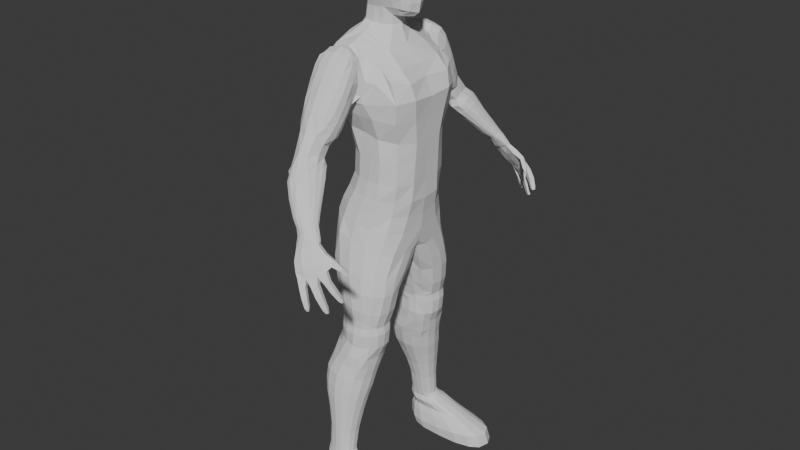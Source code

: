 # Source: EYKA.blend  (saved by Blender 4.0.36; exported with 4.5.12 LTS)
import bpy
from mathutils import Matrix  # noqa: F401  (used for matrix-valued properties, if any)

bpy.ops.wm.read_factory_settings(use_empty=True)
scene = bpy.context.scene
scene.name = 'Scene'

# ---- collections
col_meshes = bpy.data.collections.new('MESHES'); scene.collection.children.link(col_meshes)
col_refs = bpy.data.collections.new('REFS'); scene.collection.children.link(col_refs)

# ---- world
world_world = bpy.data.worlds.new('World'); scene.world = world_world
world_world.use_nodes = True; world_world.node_tree.nodes.clear()
_N = world_world.node_tree.nodes; _L = world_world.node_tree.links
n0 = _N.new('ShaderNodeOutputWorld'); n0.name = 'World Output'; n0.location = (300, 300)
n1 = _N.new('ShaderNodeBackground'); n1.name = 'Background'; n1.location = (10, 300)
n1.inputs[0].default_value = (0.05088, 0.05088, 0.05088, 1.0)
_L.new(n1.outputs[0], n0.inputs[0])
n0.is_active_output = True
world_world.color = (0.05088, 0.05088, 0.05088)
world_world.use_sun_shadow = False
world_world.sun_shadow_jitter_overblur = 0.0

# ---- meshes
me_mesh = bpy.data.meshes.new('mesh')
me_mesh.from_pydata([(-0.5177, 0.4209, -1.192), (-0.5, 0.5, 0.5), (0.4897, 0.4232, -1.146), (0.5, 0.5, 0.5), (-0.6579, 0.2347, -1.181), (-0.6585, 0.0, -1.172), (-0.6096, 0.0, 0.6096), (-0.5729, 0.2966, 0.5729), (-0.5729, 0.5729, 0.2966), (-0.6096, 0.6096, 0.0), (-0.5615, 0.5701, -0.4515), (0.2732, 0.4802, -1.116), (0.001396, 0.4916, -1.143), (-0.256, 0.4831, -1.184), (-0.2966, 0.5729, 0.5729), (3.576e-07, 0.6096, 0.6096), (0.2966, 0.5729, 0.5729), (0.5729, 0.5729, 0.2966), (0.6096, 0.6096, 0.0), (0.4874, 0.5701, -0.4623), (0.698, 0.0, -1.263), (0.6065, 0.2674, -1.193), (0.5729, 0.2966, 0.5729), (0.6096, 0.0, 0.6096), (-0.8083, 0.0, -0.4072), (-0.8395, 0.0, 0.0), (-0.7818, 0.0, 0.3331), (-0.7209, 0.3141, -0.4302), (-0.7818, 0.3331, 0.0), (-0.729, 0.3162, 0.3162), (-0.3066, 0.7256, -0.4564), (-0.3331, 0.7818, 0.0), (-0.3162, 0.729, 0.3162), (3.576e-07, 0.7783, -0.4524), (3.576e-07, 0.8395, 0.0), (3.576e-07, 0.7818, 0.3331), (0.273, 0.7256, -0.4566), (0.3331, 0.7818, 0.0), (0.3162, 0.729, 0.3162), (0.6471, 0.3141, -0.4835), (0.7818, 0.3331, 0.0), (0.729, 0.3162, 0.3162), (0.7314, 0.0, -0.5164), (0.8271, 0.0, 0.0), (0.7818, 0.0, 0.3331), (0.13, 0.2884, -1.387), (0.395, 0.285, -1.335), (0.1769, 0.0, -1.49), (0.559, 0.0, -1.396), (0.3162, 0.3162, 0.729), (3.576e-07, 0.3331, 0.7818), (-0.3162, 0.3162, 0.729), (0.3331, 0.0, 0.7818), (3.576e-07, 0.0, 0.8395), (-0.3331, 0.0, 0.7818), (-0.4826, 0.4365, -0.8418), (0.4778, 0.4842, -0.8337), (-0.6541, 0.2466, -0.8591), (-0.657, 0.0, -0.86), (0.2655, 0.5881, -0.8026), (0.00177, 0.6286, -0.8204), (-0.2609, 0.5881, -0.8117), (0.741, 0.0, -0.9878), (0.6483, 0.2764, -0.9577), (-0.5525, 0.4426, -1.62), (-0.7271, 0.2232, -1.656), (-0.7879, 0.0, -1.66), (-0.03503, 0.4683, -1.655), (-0.3066, 0.4975, -1.645), (0.1164, 0.2775, -1.673), (0.2012, 0.0, -1.662), (-0.5605, 0.6405, -1.717), (-0.7644, 0.2946, -1.774), (-0.8322, 0.0, -1.81), (-0.05342, 0.6492, -1.844), (-0.3069, 0.7016, -1.747), (0.175, 0.4039, -1.933), (0.2711, 0.0, -1.951), (-0.9489, 1.225, -7.395), (-1.082, 1.438, -2.565), (0.5808, 1.26, -7.683), (0.7595, 1.305, -2.923), (-1.168, 0.6993, -7.46), (-1.221, 0.0, -7.584), (-1.191, 0.0, -2.51), (-1.149, 0.6322, -2.496), (-1.064, 1.158, -3.314), (-0.7419, 0.9969, -4.618), (-0.57, 1.011, -6.126), (0.2251, 1.509, -7.59), (-0.1559, 1.605, -7.487), (-0.5661, 1.553, -7.416), (-0.7991, 1.36, -2.144), (-0.2908, 1.337, -2.02), (0.06575, 1.397, -2.389), (0.9047, 1.291, -3.554), (0.7787, 1.012, -4.841), (0.7488, 1.048, -6.178), (0.825, 0.0, -7.829), (0.769, 0.785, -7.8), (1.012, 0.8246, -3.032), (0.9, 0.0, -3.029), (-0.7629, 0.0, -6.152), (-0.9588, 0.0, -4.763), (-1.383, 0.0, -3.117), (-0.8111, 0.5303, -6.302), (-0.9425, 0.5255, -4.708), (-1.354, 0.6317, -3.176), (-0.2418, 1.271, -6.085), (-0.4733, 1.253, -4.582), (0.07169, 1.316, -6.117), (-0.048, 1.259, -4.646), (0.3609, 1.306, -6.124), (0.3575, 1.283, -4.752), (0.1856, 1.654, -3.638), (0.9371, 0.5451, -6.18), (0.9987, 0.5162, -4.89), (1.117, 0.7509, -3.497), (0.9248, 0.0, -6.229), (0.9983, 0.0, -4.916), (1.089, 0.0, -3.564), (-0.9354, 0.0, -8.099), (0.7516, 0.0, -8.342), (0.346, 0.7485, -2.261), (-0.3155, 0.8718, -1.84), (-0.8111, 0.7601, -1.912), (0.3665, 0.0, -2.204), (-0.09675, 0.852, -1.924), (-0.9005, 0.0, -2.014), (-1.101, 1.074, -3.915), (0.8354, 1.228, -4.181), (-1.358, 0.0, -3.919), (-1.346, 0.6284, -3.869), (-0.774, 1.388, -4.033), (-0.08145, 1.526, -4.05), (0.3195, 1.49, -4.088), (1.044, 0.6335, -4.185), (1.037, 0.0, -4.184), (-0.5425, 0.9931, -5.364), (0.7611, 1.03, -5.495), (-0.7476, 0.0, -5.413), (-0.7513, 0.5168, -5.408), (-0.2142, 1.26, -5.395), (0.1105, 1.285, -5.442), (0.4042, 1.293, -5.453), (0.9653, 0.5307, -5.536), (0.9593, 0.0, -5.573), (-0.7272, 1.048, -6.6), (0.6828, 1.044, -6.723), (-0.9546, 0.5694, -6.679), (-0.9913, 0.0, -6.699), (0.3537, 1.356, -6.673), (-0.001626, 1.418, -6.62), (-0.3703, 1.328, -6.589), (0.9189, 0.0, -6.81), (0.9073, 0.5857, -6.755), (-0.8773, 1.13, -7.018), (0.6318, 1.105, -7.18), (-1.108, 0.6381, -7.092), (-1.14, 0.0, -7.138), (0.3094, 1.416, -7.087), (-0.0783, 1.5, -7.038), (-0.4915, 1.462, -7.012), (0.8563, 0.0, -7.343), (0.8239, 0.6337, -7.25), (-0.4765, 0.7937, -10.45), (-0.4614, 1.807, -10.44), (-0.1311, 0.0, -8.607), (0.3983, 0.8101, -10.65), (0.4011, 1.82, -10.65), (-0.5803, 1.613, -10.42), (-0.614, 1.337, -10.41), (-0.5888, 1.038, -10.42), (-0.66, 0.548, -9.465), (-0.766, 0.3965, -8.789), (-0.8036, 0.0, -8.387), (-0.9093, 1.391, -7.953), (-0.7805, 1.703, -8.784), (-0.66, 1.778, -9.465), (0.2017, 1.941, -10.6), (-0.0029, 2.001, -10.55), (-0.2555, 1.938, -10.5), (0.4911, 1.462, -8.353), (0.4774, 1.7, -9.106), (0.5139, 1.778, -9.661), (0.5375, 1.012, -10.68), (0.5745, 1.369, -10.69), (0.5208, 1.652, -10.67), (0.6682, 0.0, -8.528), (0.6158, 0.2187, -9.112), (0.5139, 0.4582, -9.661), (-0.2596, 0.6173, -10.5), (0.000173, 0.599, -10.56), (0.1984, 0.6173, -10.6), (-0.8058, 0.8423, -9.441), (-0.9437, 0.7064, -8.743), (-1.018, 0.2751, -8.185), (-0.8494, 1.198, -9.434), (-1.006, 1.076, -8.726), (-1.119, 0.566, -8.061), (-0.8058, 1.524, -9.441), (-0.9535, 1.428, -8.74), (-1.125, 1.003, -7.922), (-0.392, 1.947, -9.51), (-0.4926, 1.879, -8.858), (-0.5999, 1.716, -7.867), (-0.06133, 2.014, -9.565), (-0.1527, 1.942, -8.944), (-0.239, 1.729, -8.009), (0.2585, 1.946, -9.618), (0.1895, 1.876, -9.032), (0.1829, 1.677, -8.215), (0.6723, 1.525, -9.687), (0.6623, 1.422, -9.153), (0.7102, 1.14, -8.433), (0.7267, 1.198, -9.697), (0.7409, 1.068, -9.174), (0.748, 0.6718, -8.486), (0.6723, 0.8423, -9.687), (0.7322, 0.6945, -9.161), (0.7408, 0.3701, -8.565), (0.2585, 0.3305, -9.618), (0.2168, 0.1527, -9.039), (0.2743, 0.0, -8.674), (-0.06133, 0.3398, -9.565), (-0.1286, 0.1754, -8.951), (-0.392, 0.3878, -9.51), (-0.4773, 0.2475, -8.862), (-0.4991, 0.0, -8.471), (0.7932, 0.0, -8.113), (-1.037, 0.0, -7.972), (0.4638, 1.507, -3.007), (-0.5636, 0.8558, -1.817), (0.7256, 0.0, -2.692), (0.7272, 0.8295, -2.66), (0.4646, 1.279, -2.629), (-0.5402, 0.9207, -11.71), (-0.5309, 1.878, -11.71), (0.3127, 0.9231, -11.93), (0.3295, 1.917, -11.93), (-0.7112, 1.669, -11.63), (-0.7372, 1.377, -11.62), (-0.7323, 1.137, -11.63), (-0.4649, 0.8697, -11.43), (-0.4513, 0.8571, -11.06), (-0.4599, 0.825, -10.83), (-0.4599, 1.813, -10.83), (-0.4513, 1.85, -11.06), (-0.4649, 1.837, -11.43), (0.1586, 2.076, -11.87), (-0.08006, 2.164, -11.8), (-0.3483, 2.073, -11.75), (0.4055, 1.813, -10.83), (0.4142, 1.85, -11.08), (0.3981, 1.828, -11.53), (0.3764, 1.174, -11.95), (0.4085, 1.438, -11.96), (0.3764, 1.651, -11.95), (0.4055, 0.8505, -10.83), (0.4142, 0.8571, -11.08), (0.3981, 0.89, -11.53), (-0.3636, 0.745, -11.77), (-0.07959, 0.6972, -11.8), (0.1374, 0.7714, -11.87), (-0.6539, 1.092, -11.41), (-0.6284, 1.082, -11.06), (-0.5868, 1.079, -10.83), (-0.6801, 1.354, -11.41), (-0.6284, 1.354, -11.09), (-0.5868, 1.353, -10.83), (-0.6539, 1.615, -11.41), (-0.6284, 1.625, -11.06), (-0.5868, 1.642, -10.83), (-0.2596, 1.968, -11.45), (-0.255, 1.99, -11.07), (-0.2555, 1.939, -10.83), (0.002212, 2.073, -11.48), (0.0175, 2.037, -11.07), (-0.000255, 1.981, -10.83), (0.2177, 1.963, -11.51), (0.218, 1.99, -11.07), (0.1945, 1.939, -10.83), (0.5055, 1.615, -11.54), (0.5365, 1.625, -11.08), (0.491, 1.636, -10.83), (0.5384, 1.354, -11.54), (0.5775, 1.354, -11.08), (0.5476, 1.378, -10.83), (0.5055, 1.096, -11.54), (0.5365, 1.082, -11.08), (0.5054, 1.041, -10.83), (0.2177, 0.7178, -11.51), (0.218, 0.7169, -11.07), (0.1945, 0.6962, -10.83), (0.0001683, 0.6643, -11.48), (0.0105, 0.6699, -11.07), (-0.000255, 0.6618, -10.83), (-0.2596, 0.7046, -11.45), (-0.255, 0.7169, -11.07), (-0.2555, 0.6506, -10.83), (-0.5521, 0.66, -10.01), (-0.5533, 1.825, -10.01), (0.4515, 1.829, -10.29), (0.4511, 0.66, -10.29), (-0.6634, 1.611, -9.978), (-0.7166, 1.296, -9.963), (-0.6635, 0.942, -9.978), (0.2358, 1.975, -10.23), (-0.0004736, 2.04, -10.17), (-0.3083, 1.974, -10.08), (0.6058, 0.942, -10.34), (0.6509, 1.296, -10.35), (0.5975, 1.614, -10.34), (-0.3103, 0.5211, -10.08), (0.00105, 0.4876, -10.17), (0.2341, 0.5211, -10.23), (-0.7378, 0.9475, -12.19), (-0.706, 1.986, -12.14), (0.2411, 1.01, -12.34), (0.2107, 2.048, -12.26), (-0.8306, 1.75, -12.11), (-0.8605, 1.471, -12.12), (-0.8494, 1.189, -12.15), (-0.0008398, 2.177, -12.24), (-0.2498, 2.237, -12.2), (-0.515, 2.156, -12.16), (0.317, 1.23, -12.33), (0.3552, 1.52, -12.31), (0.3172, 1.783, -12.28), (-0.5451, 0.777, -12.22), (-0.2722, 0.7312, -12.28), (0.03264, 0.8727, -12.32), (-0.801, 1.008, -12.57), (-0.8301, 2.098, -12.56), (0.1355, 1.083, -12.67), (0.08231, 2.163, -12.66), (-0.9391, 1.853, -12.54), (-0.9758, 1.57, -12.54), (-0.9135, 1.262, -12.56), (-0.1071, 2.314, -12.64), (-0.3445, 2.359, -12.61), (-0.6529, 2.261, -12.58), (0.2533, 1.311, -12.68), (0.2908, 1.592, -12.68), (0.227, 1.918, -12.68), (-0.6202, 0.8611, -12.59), (-0.3414, 0.8414, -12.63), (-0.07766, 0.9235, -12.64), (-0.8085, 1.139, -13.0), (-0.8297, 2.185, -13.0), (0.07908, 1.222, -13.15), (0.02898, 2.245, -13.14), (-0.9324, 1.958, -12.98), (-0.9669, 1.696, -12.97), (-0.9306, 1.393, -12.98), (-0.1493, 2.386, -13.11), (-0.3727, 2.427, -13.08), (-0.663, 2.336, -13.03), (0.1899, 1.431, -13.17), (0.2252, 1.705, -13.18), (0.1651, 2.018, -13.17), (-0.6596, 1.015, -13.03), (-0.369, 0.9738, -13.08), (-0.1216, 1.051, -13.12), (-0.7683, 1.318, -13.42), (-0.7871, 2.243, -13.42), (0.02009, 1.363, -13.56), (-0.02442, 2.296, -13.56), (-0.8782, 2.042, -13.4), (-0.9089, 1.81, -13.4), (-0.8767, 1.542, -13.41), (-0.1828, 2.42, -13.53), (-0.3812, 2.457, -13.49), (-0.639, 2.376, -13.45), (0.1185, 1.547, -13.58), (0.1499, 1.818, -13.59), (0.09651, 2.095, -13.58), (-0.636, 1.208, -13.45), (-0.3779, 1.172, -13.49), (-0.1581, 1.212, -13.53), (-0.6735, 1.521, -14.02), (-0.6888, 2.278, -14.02), (-0.03357, 1.533, -14.1), (-0.0697, 2.321, -14.1), (-0.7628, 2.114, -14.01), (-0.7877, 1.924, -14.0), (-0.7615, 1.705, -14.01), (-0.1982, 2.423, -14.08), (-0.3593, 2.453, -14.06), (-0.5686, 2.387, -14.03), (0.04631, 1.675, -14.11), (0.07177, 1.931, -14.12), (0.02846, 2.157, -14.11), (-0.5661, 1.432, -14.03), (-0.3567, 1.402, -14.06), (-0.1782, 1.435, -14.08), (-0.6034, 1.693, -14.63), (-0.6158, 2.319, -14.62), (-0.0842, 1.703, -14.75), (-0.1135, 2.354, -14.74), (-0.6758, 2.183, -14.61), (-0.696, 2.026, -14.61), (-0.6748, 1.845, -14.61), (-0.2178, 2.439, -14.72), (-0.3484, 2.463, -14.69), (-0.5183, 2.409, -14.65), (-0.01938, 1.82, -14.76), (0.001272, 2.032, -14.77), (-0.03387, 2.219, -14.76), (-0.5163, 1.619, -14.65), (-0.3463, 1.595, -14.69), (-0.2016, 1.622, -14.72), (-0.6137, 1.823, -15.35), (-0.626, 2.359, -15.35), (-0.09826, 1.863, -15.5), (-0.1274, 2.397, -15.49), (-0.6856, 2.245, -15.33), (-0.7057, 2.111, -15.33), (-0.6846, 1.954, -15.34), (-0.2309, 2.461, -15.46), (-0.3606, 2.478, -15.43), (-0.5292, 2.433, -15.38), (-0.03391, 1.96, -15.52), (-0.01341, 2.131, -15.52), (-0.04829, 2.288, -15.51), (-0.5272, 1.762, -15.38), (-0.3585, 1.752, -15.43), (-0.2148, 1.788, -15.47), (-0.6542, 1.859, -15.63), (-0.6695, 2.385, -15.63), (-0.01543, 1.901, -15.63), (-0.05149, 2.434, -15.63), (-0.7433, 2.274, -15.63), (-0.7682, 2.142, -15.63), (-0.7421, 1.987, -15.63), (-0.1798, 2.495, -15.63), (-0.3405, 2.507, -15.63), (-0.5495, 2.457, -15.63), (0.06431, 1.995, -15.63), (0.08973, 2.168, -15.63), (0.04649, 2.327, -15.63), (-0.547, 1.801, -15.63), (-0.3379, 1.797, -15.63), (-0.1598, 1.833, -15.63), (-0.5707, 1.834, -15.79), (-0.5884, 2.508, -15.79), (0.172, 1.875, -15.79), (0.13, 2.575, -15.79), (-0.6743, 2.361, -15.79), (-0.7032, 2.192, -15.79), (-0.6728, 1.996, -15.79), (-0.01912, 2.657, -15.79), (-0.206, 2.674, -15.79), (-0.449, 2.606, -15.79), (0.2647, 2.0, -15.79), (0.2942, 2.23, -15.79), (0.244, 2.432, -15.79), (-0.4461, 1.763, -15.79), (-0.203, 1.756, -15.79), (0.004064, 1.79, -15.79), (-0.5732, 1.948, -16.06), (-0.6002, 2.634, -16.06), (0.5604, 1.978, -16.06), (0.4964, 2.7, -16.06), (-0.7313, 2.486, -16.06), (-0.7754, 2.314, -16.06), (-0.729, 2.113, -16.06), (0.2687, 2.788, -16.06), (-0.01656, 2.804, -16.06), (-0.3873, 2.736, -16.06), (0.7019, 2.104, -16.06), (0.7469, 2.342, -16.06), (0.6702, 2.551, -16.06), (-0.383, 1.88, -16.06), (-0.01192, 1.868, -16.06), (0.3041, 1.894, -16.06), (-0.578, 1.886, -16.28), (-0.6138, 2.733, -16.28), (0.9192, 1.923, -16.28), (0.8347, 2.815, -16.28), (-0.7869, 2.551, -16.28), (-0.8452, 2.338, -16.28), (-0.7839, 2.09, -16.28), (0.534, 2.923, -16.28), (0.1572, 2.943, -16.28), (-0.3326, 2.858, -16.28), (1.106, 2.079, -16.28), (1.166, 2.372, -16.28), (1.064, 2.63, -16.28), (-0.3268, 1.802, -16.28), (0.1633, 1.788, -16.28), (0.5807, 1.819, -16.28), (-0.5482, 1.84, -16.66), (-0.5925, 2.947, -16.67), (1.305, 1.889, -16.51), (1.2, 2.952, -16.52), (-0.8068, 2.709, -16.68), (-0.8789, 2.432, -16.69), (-0.8031, 2.107, -16.68), (0.8281, 3.119, -16.55), (0.3617, 3.127, -16.59), (-0.2426, 3.031, -16.64), (1.536, 2.093, -16.49), (1.61, 2.424, -16.48), (1.485, 2.73, -16.49), (-0.2373, 1.731, -16.64), (0.3693, 1.712, -16.59), (0.886, 1.753, -16.54), (-0.4649, 1.868, -16.92), (-0.5089, 2.936, -16.92), (1.376, 1.916, -16.92), (1.272, 3.039, -16.92), (-0.7217, 2.706, -16.92), (-0.7934, 2.439, -16.92), (-0.718, 2.125, -16.92), (0.902, 3.175, -16.92), (0.4388, 3.201, -16.92), (-0.1632, 3.094, -16.92), (1.605, 2.112, -16.92), (1.678, 2.481, -16.92), (1.554, 2.806, -16.92), (-0.1562, 1.763, -16.92), (0.4463, 1.745, -16.92), (0.9594, 1.784, -16.92), (-0.9016, 1.496, -3.671), (-0.714, 2.515, -4.405), (-0.8935, 1.742, -3.258), (-0.693, 2.885, -3.63), (-0.7847, 2.062, -2.321), (-0.00621, 2.455, -4.394), (0.02197, 1.734, -3.379), (-0.03253, 2.885, -3.63), (0.05261, 2.062, -2.321), (-0.7348, 2.969, -3.992), (-0.7746, 2.871, -4.171), (-0.7543, 2.67, -4.405), (-0.7471, 2.333, -4.222), (-0.7545, 2.088, -3.89), (-0.774, 1.882, -3.522), (-0.9074, 1.768, -2.865), (-0.9022, 1.745, -2.576), (-0.8393, 1.936, -2.364), (-0.7971, 2.253, -2.567), (-0.7775, 2.492, -2.957), (-0.7231, 2.757, -3.347), (-0.1567, 3.009, -3.688), (-0.3525, 3.039, -3.603), (-0.5592, 3.028, -3.682), (-0.6189, 2.023, -2.194), (-0.366, 2.018, -2.148), (-0.1131, 2.012, -2.212), (0.06502, 2.253, -2.566), (0.04642, 2.492, -2.961), (-0.002592, 2.739, -3.354), (0.03675, 2.643, -4.383), (0.06384, 2.819, -4.173), (0.00874, 2.956, -3.975), (0.08879, 1.914, -2.382), (0.1201, 1.781, -2.578), (0.1087, 1.726, -3.016), (-0.006509, 1.865, -3.602), (-0.007997, 2.066, -3.933), (0.008233, 2.316, -4.236), (-0.5773, 2.52, -4.543), (-0.3495, 2.448, -4.589), (-0.1328, 2.496, -4.541), (0.1277, 1.652, -3.405), (-0.6006, 1.667, -3.63), (-0.9333, 1.497, -3.222), (-0.8209, 2.473, -4.05), (-0.8569, 2.188, -3.656), (-0.8706, 1.966, -3.3), (-0.8517, 2.594, -3.853), (-0.8876, 2.329, -3.449), (-0.9188, 2.069, -2.92), (-0.8197, 2.683, -3.589), (-0.8696, 2.435, -3.166), (-0.8789, 2.168, -2.757), (-0.572, 2.752, -3.208), (-0.5867, 2.538, -2.774), (-0.6176, 2.279, -2.445), (-0.3607, 2.768, -3.124), (-0.3591, 2.54, -2.731), (-0.366, 2.286, -2.397), (-0.1456, 2.758, -3.206), (-0.1386, 2.522, -2.784), (-0.1145, 2.279, -2.444), (0.09186, 2.684, -3.594), (0.1375, 2.434, -3.167), (0.1469, 2.168, -2.714), (0.1185, 2.582, -3.839), (0.1571, 2.329, -3.409), (0.1683, 2.058, -2.936), (0.09352, 2.447, -4.055), (0.1159, 2.187, -3.677), (0.08458, 1.957, -3.288), (-0.1481, 2.217, -4.314), (-0.1559, 2.002, -4.07), (-0.178, 1.783, -3.812), (-0.3624, 2.212, -4.368), (-0.3674, 1.971, -4.05), (-0.3748, 1.765, -3.806), (-0.5806, 2.252, -4.307), (-0.5905, 2.004, -4.04), (-0.6203, 1.76, -3.663), (-0.5791, 3.207, -4.181), (-0.3475, 3.311, -4.162), (-0.11, 3.183, -4.151), (-0.6571, 3.059, -4.503), (-0.02121, 3.034, -4.468), (-0.5689, 2.789, -4.631), (-0.3209, 2.658, -4.72), (-0.08026, 2.718, -4.602), (-0.06037, 1.76, -2.161), (-0.366, 1.725, -2.059), (-0.6822, 1.775, -2.142), (-0.0109, 1.535, -2.351), (-0.3558, 1.46, -2.102), (-0.7417, 1.55, -2.213), (0.2287, 1.63, -2.957), (-0.9364, 1.597, -2.672), (-0.4581, 3.86, -5.105), (0.2246, 4.49, -6.361), (-0.3073, 3.146, -5.282), (0.3791, 4.183, -6.433), (-0.02168, 3.903, -4.901), (0.5002, 4.47, -6.135), (0.125, 3.136, -5.047), (0.619, 4.127, -6.237), (-0.397, 3.209, -5.197), (-0.4917, 3.412, -5.12), (-0.4844, 3.623, -5.064), (-0.3547, 3.957, -5.375), (-0.1808, 4.242, -5.735), (0.07426, 4.429, -6.134), (0.2202, 4.423, -6.418), (0.2491, 4.35, -6.46), (0.3067, 4.268, -6.463), (0.2306, 3.989, -6.237), (0.01695, 3.647, -5.858), (-0.1575, 3.337, -5.534), (0.0468, 2.995, -5.077), (-0.1084, 2.944, -5.145), (-0.2416, 3.012, -5.202), (0.459, 4.123, -6.384), (0.5309, 4.089, -6.335), (0.5921, 4.092, -6.281), (0.5235, 3.943, -6.01), (0.3676, 3.598, -5.578), (0.2393, 3.318, -5.25), (0.02492, 3.725, -4.856), (0.08802, 3.442, -4.869), (0.1218, 3.228, -4.975), (0.6265, 4.195, -6.188), (0.6056, 4.287, -6.154), (0.5615, 4.386, -6.134), (0.3856, 4.364, -5.89), (0.1753, 4.176, -5.469), (0.0337, 4.033, -5.113), (-0.4118, 3.82, -4.967), (-0.2812, 3.935, -4.902), (-0.1319, 3.922, -4.869), (0.4224, 4.531, -6.171), (0.3397, 4.556, -6.223), (0.2675, 4.538, -6.295), (-0.376, 3.834, -5.414), (-0.1815, 4.104, -5.803), (0.06642, 4.345, -6.19), (-0.344, 3.651, -5.464), (-0.1468, 3.945, -5.851), (0.09192, 4.233, -6.23), (-0.2686, 3.47, -5.512), (-0.07617, 3.782, -5.871), (0.1496, 4.106, -6.248), (-0.06334, 3.223, -5.462), (0.1243, 3.55, -5.815), (0.3251, 3.91, -6.199), (0.05694, 3.159, -5.396), (0.2367, 3.496, -5.741), (0.4099, 3.88, -6.142), (0.1707, 3.216, -5.314), (0.3153, 3.524, -5.662), (0.4878, 3.888, -6.068), (0.2265, 3.428, -5.151), (0.3702, 3.713, -5.522), (0.5317, 4.028, -5.958), (0.1928, 3.643, -5.112), (0.3348, 3.865, -5.473), (0.5078, 4.144, -5.921), (0.1238, 3.852, -5.09), (0.2702, 4.032, -5.445), (0.452, 4.263, -5.898), (-0.07588, 4.09, -5.144), (0.0683, 4.279, -5.499), (0.2993, 4.444, -5.935), (-0.2083, 4.141, -5.198), (-0.03552, 4.308, -5.58), (0.2062, 4.49, -5.993), (-0.31, 4.114, -5.287), (-0.1244, 4.299, -5.662), (0.1252, 4.482, -6.064), (-0.4451, 3.004, -4.965), (-0.2385, 2.829, -4.936), (-0.03327, 2.985, -4.867), (-0.5489, 3.265, -4.802), (-0.003758, 3.248, -4.698), (-0.4988, 3.556, -4.73), (-0.3131, 3.627, -4.601), (-0.09287, 3.593, -4.656), (0.3029, 4.602, -6.723), (0.5058, 4.373, -6.739), (0.6509, 4.646, -6.558), (0.8223, 4.333, -6.527), (0.3021, 4.556, -6.747), (0.3445, 4.498, -6.767), (0.4072, 4.423, -6.747), (0.6043, 4.32, -6.679), (0.7131, 4.306, -6.618), (0.7915, 4.304, -6.552), (0.835, 4.402, -6.517), (0.8053, 4.502, -6.512), (0.7435, 4.569, -6.509), (0.5379, 4.694, -6.591), (0.4353, 4.714, -6.664), (0.3411, 4.67, -6.714), (0.7333, 4.243, -6.388), (0.7343, 4.291, -6.356), (0.335, 4.597, -6.492), (0.2841, 4.548, -6.55), (0.2912, 4.418, -6.618), (0.3623, 4.354, -6.63), (0.7112, 4.382, -6.314), (0.4756, 4.317, -6.685), (0.6649, 4.468, -6.301), (0.5677, 4.277, -6.602), (0.5963, 4.543, -6.309), (0.647, 4.24, -6.516), (0.5139, 4.598, -6.343), (0.7015, 4.217, -6.43), (0.4269, 4.61, -6.393), (0.2675, 4.489, -6.595), (0.6138, 4.963, -7.53), (0.3398, 4.622, -6.831), (1.223, 4.595, -7.182), (0.8317, 4.36, -6.617), (0.6605, 5.082, -7.477), (0.3939, 4.755, -6.81), (1.251, 4.715, -7.14), (0.8763, 4.486, -6.59), (0.5202, 4.884, -7.375), (0.4084, 4.755, -7.154), (1.034, 4.373, -6.806), (1.124, 4.494, -7.032), (1.069, 4.53, -6.737), (1.165, 4.674, -6.963), (0.4523, 4.918, -7.086), (0.5662, 5.027, -7.314), (1.045, 4.684, -7.352), (0.8052, 4.815, -7.479), (0.4482, 4.47, -6.817), (0.6392, 4.369, -6.733), (0.8523, 4.995, -7.423), (1.083, 4.858, -7.304), (0.76, 4.62, -6.623), (0.5549, 4.738, -6.712), (0.9644, 4.838, -7.068), (0.7498, 4.982, -7.199), (0.8498, 4.733, -6.833), (0.6253, 4.885, -6.959), (0.685, 4.697, -7.283), (0.908, 4.563, -7.144), (0.5611, 4.579, -7.062), (0.7824, 4.486, -6.939), (0.8309, 4.928, -7.691), (0.7102, 5.032, -7.725), (0.7611, 5.155, -7.685), (0.8792, 5.071, -7.651), (0.9147, 4.992, -7.957), (0.8108, 5.081, -7.978), (0.8629, 5.206, -7.958), (0.9666, 5.126, -7.937), (0.9742, 5.033, -8.21), (0.8907, 5.097, -8.218), (0.9363, 5.198, -8.215), (1.021, 5.139, -8.205), (0.9831, 5.064, -8.298), (0.9329, 5.1, -8.301), (0.9614, 5.161, -8.301), (1.012, 5.128, -8.298), (1.103, 4.774, -7.571), (0.9626, 4.866, -7.643), (1.007, 5.019, -7.608), (1.145, 4.924, -7.537), (1.219, 4.783, -7.862), (1.098, 4.872, -7.925), (1.149, 5.017, -7.903), (1.27, 4.927, -7.838), (1.328, 4.765, -8.192), (1.239, 4.832, -8.241), (1.284, 4.943, -8.231), (1.373, 4.876, -8.181), (1.355, 4.781, -8.315), (1.306, 4.818, -8.343), (1.333, 4.881, -8.339), (1.382, 4.843, -8.311), (1.379, 4.77, -7.364), (1.342, 4.649, -7.383), (1.273, 4.837, -7.469), (1.234, 4.699, -7.494), (1.522, 4.731, -7.612), (1.466, 4.594, -7.619), (1.44, 4.79, -7.705), (1.386, 4.649, -7.716), (1.627, 4.638, -7.856), (1.569, 4.52, -7.857), (1.571, 4.686, -7.928), (1.517, 4.569, -7.93), (1.649, 4.596, -7.944), (1.609, 4.52, -7.942), (1.613, 4.625, -7.99), (1.577, 4.551, -7.987), (1.274, 4.355, -6.931), (1.271, 4.475, -7.078), (1.307, 4.471, -6.874), (1.303, 4.584, -7.028), (1.408, 4.258, -7.14), (1.376, 4.356, -7.201), (1.467, 4.342, -7.099), (1.433, 4.435, -7.169), (1.472, 4.256, -7.289), (1.451, 4.243, -7.376), (1.54, 4.223, -7.318), (1.501, 4.298, -7.348), (1.515, 4.163, -7.42), (1.491, 4.205, -7.432), (1.543, 4.192, -7.4), (1.519, 4.235, -7.414)], [(81, 231), (93, 127), (233, 234), (234, 235), (231, 235), (540, 620), (567, 604)], [(24, 25, 28, 27), (25, 26, 29, 28), (26, 6, 7, 29), (29, 7, 1, 8), (28, 29, 8, 9), (27, 28, 9, 10), (57, 27, 10, 55), (58, 24, 27, 57), (30, 31, 34, 33), (31, 32, 35, 34), (33, 34, 37, 36), (34, 35, 38, 37), (55, 10, 30, 61), (10, 9, 31, 30), (9, 8, 32, 31), (8, 1, 14, 32), (32, 14, 15, 35), (35, 15, 16, 38), (38, 16, 3, 17), (37, 38, 17, 18), (36, 37, 18, 19), (59, 36, 19, 56), (60, 33, 36, 59), (61, 30, 33, 60), (39, 40, 43, 42), (40, 41, 44, 43), (56, 19, 39, 63), (19, 18, 40, 39), (18, 17, 41, 40), (17, 3, 22, 41), (41, 22, 23, 44), (63, 39, 42, 62), (0, 13, 68, 64), (45, 46, 48, 47), (4, 0, 64, 65), (45, 47, 70, 69), (12, 11, 46, 45), (11, 2, 21, 46), (46, 21, 20, 48), (13, 12, 67, 68), (49, 50, 53, 52), (50, 51, 54, 53), (3, 16, 49, 22), (16, 15, 50, 49), (15, 14, 51, 50), (14, 1, 7, 51), (51, 7, 6, 54), (22, 49, 52, 23), (21, 63, 62, 20), (2, 56, 63, 21), (13, 61, 60, 12), (12, 60, 59, 11), (11, 59, 56, 2), (0, 55, 61, 13), (5, 58, 57, 4), (4, 57, 55, 0), (68, 67, 74, 75), (69, 70, 77, 76), (66, 65, 72, 73), (64, 68, 75, 71), (12, 45, 69, 67), (5, 4, 65, 66), (65, 64, 71, 72), (67, 69, 76, 74), (140, 103, 106, 141), (131, 104, 107, 132), (104, 84, 85, 107), (107, 85, 79, 86), (132, 107, 86, 129), (141, 106, 87, 138), (149, 105, 88, 147), (150, 102, 105, 149), (142, 109, 111, 143), (135, 134, 114), (143, 111, 113, 144), (114, 134, 133, 524), (147, 88, 108, 153), (138, 87, 109, 142), (86, 524, 133, 129), (114, 231, 94, 235, 81, 95), (135, 114, 95, 130), (144, 113, 96, 139), (151, 112, 97, 148), (152, 110, 112, 151), (153, 108, 110, 152), (145, 116, 119, 146), (136, 117, 120, 137), (148, 97, 115, 155), (139, 96, 116, 145), (130, 95, 117, 136), (95, 81, 100, 117), (117, 100, 101, 120), (155, 115, 118, 154), (81, 235, 94, 123, 234, 100), (94, 93, 124, 127, 123), (93, 92, 125, 232, 124), (92, 79, 85, 125), (125, 85, 84, 128), (100, 234, 123, 126, 233, 101), (96, 130, 136, 116), (116, 136, 137, 119), (113, 135, 130, 96), (87, 129, 133, 109), (111, 134, 135, 113), (109, 133, 134, 111), (106, 132, 129, 87), (103, 131, 132, 106), (97, 139, 145, 115), (115, 145, 146, 118), (112, 144, 139, 97), (88, 138, 142, 108), (110, 143, 144, 112), (108, 142, 143, 110), (105, 141, 138, 88), (102, 140, 141, 105), (164, 155, 154, 163), (157, 148, 155, 164), (162, 153, 152, 161), (161, 152, 151, 160), (160, 151, 148, 157), (156, 147, 153, 162), (159, 150, 149, 158), (158, 149, 147, 156), (82, 158, 156, 78), (83, 159, 158, 82), (78, 156, 162, 91), (89, 160, 157, 80), (90, 161, 160, 89), (91, 162, 161, 90), (80, 157, 164, 99), (99, 164, 163, 98), (194, 195, 198, 197), (195, 196, 199, 198), (197, 198, 201, 200), (198, 199, 202, 201), (300, 173, 194, 306), (173, 174, 195, 194), (174, 175, 196, 195), (201, 202, 176, 177), (200, 201, 177, 178), (304, 200, 178, 301), (305, 197, 200, 304), (306, 194, 197, 305), (203, 204, 207, 206), (204, 205, 208, 207), (206, 207, 210, 209), (207, 208, 211, 210), (301, 178, 203, 309), (178, 177, 204, 203), (177, 176, 205, 204), (210, 211, 182, 183), (209, 210, 183, 184), (307, 209, 184, 302), (308, 206, 209, 307), (309, 203, 206, 308), (212, 213, 216, 215), (213, 214, 217, 216), (215, 216, 219, 218), (216, 217, 220, 219), (302, 184, 212, 312), (184, 183, 213, 212), (183, 182, 214, 213), (219, 220, 188, 189), (218, 219, 189, 190), (310, 218, 190, 303), (311, 215, 218, 310), (312, 212, 215, 311), (221, 222, 225, 224), (224, 225, 227, 226), (303, 190, 221, 315), (190, 189, 222, 221), (189, 188, 223, 222), (227, 228, 175, 174), (226, 227, 174, 173), (313, 226, 173, 300), (314, 224, 226, 313), (315, 221, 224, 314), (222, 223, 167, 225), (228, 227, 225, 167), (202, 199, 83, 82), (199, 196, 230, 83), (196, 175, 121, 230), (188, 220, 229, 122), (220, 217, 98, 229), (217, 214, 99, 98), (214, 182, 80, 99), (182, 211, 89, 80), (211, 208, 90, 89), (208, 205, 91, 90), (205, 176, 78, 91), (176, 202, 82, 78), (126, 123, 76, 77), (123, 127, 74, 76), (127, 124, 75, 74), (124, 232, 71, 75), (232, 125, 72, 71), (125, 128, 73, 72), (264, 265, 268, 267), (265, 266, 269, 268), (267, 268, 271, 270), (268, 269, 272, 271), (236, 243, 264, 242), (243, 244, 265, 264), (244, 245, 266, 265), (271, 272, 246, 247), (270, 271, 247, 248), (240, 270, 248, 237), (241, 267, 270, 240), (242, 264, 267, 241), (273, 274, 277, 276), (274, 275, 278, 277), (276, 277, 280, 279), (277, 278, 281, 280), (237, 248, 273, 251), (248, 247, 274, 273), (247, 246, 275, 274), (280, 281, 252, 253), (279, 280, 253, 254), (249, 279, 254, 239), (250, 276, 279, 249), (251, 273, 276, 250), (282, 283, 286, 285), (283, 284, 287, 286), (285, 286, 289, 288), (286, 287, 290, 289), (239, 254, 282, 257), (254, 253, 283, 282), (253, 252, 284, 283), (289, 290, 258, 259), (288, 289, 259, 260), (255, 288, 260, 238), (256, 285, 288, 255), (257, 282, 285, 256), (291, 292, 295, 294), (292, 293, 296, 295), (294, 295, 298, 297), (295, 296, 299, 298), (238, 260, 291, 263), (260, 259, 292, 291), (259, 258, 293, 292), (298, 299, 245, 244), (297, 298, 244, 243), (261, 297, 243, 236), (262, 294, 297, 261), (263, 291, 294, 262), (193, 315, 314, 192), (192, 314, 313, 191), (191, 313, 300, 165), (168, 303, 315, 193), (187, 312, 311, 186), (186, 311, 310, 185), (185, 310, 303, 168), (169, 302, 312, 187), (181, 309, 308, 180), (180, 308, 307, 179), (179, 307, 302, 169), (166, 301, 309, 181), (172, 306, 305, 171), (171, 305, 304, 170), (170, 304, 301, 166), (165, 300, 306, 172), (272, 269, 171, 170), (269, 266, 172, 171), (266, 245, 165, 172), (245, 299, 191, 165), (299, 296, 192, 191), (296, 293, 193, 192), (293, 258, 168, 193), (258, 290, 185, 168), (290, 287, 186, 185), (287, 284, 187, 186), (284, 252, 169, 187), (252, 281, 179, 169), (281, 278, 180, 179), (278, 275, 181, 180), (275, 246, 166, 181), (246, 272, 170, 166), (240, 237, 317, 320), (328, 327, 343, 344), (241, 240, 320, 321), (261, 236, 316, 329), (242, 241, 321, 322), (255, 238, 318, 326), (249, 239, 319, 323), (262, 261, 329, 330), (236, 242, 322, 316), (256, 255, 326, 327), (250, 249, 323, 324), (263, 262, 330, 331), (257, 256, 327, 328), (251, 250, 324, 325), (238, 263, 331, 318), (239, 257, 328, 319), (237, 251, 325, 317), (336, 333, 349, 352), (316, 322, 338, 332), (319, 328, 344, 335), (323, 319, 335, 339), (329, 316, 332, 345), (324, 323, 339, 340), (330, 329, 345, 346), (325, 324, 340, 341), (331, 330, 346, 347), (317, 325, 341, 333), (320, 317, 333, 336), (318, 331, 347, 334), (326, 318, 334, 342), (321, 320, 336, 337), (327, 326, 342, 343), (322, 321, 337, 338), (358, 350, 366, 374), (334, 347, 363, 350), (342, 334, 350, 358), (337, 336, 352, 353), (343, 342, 358, 359), (338, 337, 353, 354), (344, 343, 359, 360), (332, 338, 354, 348), (335, 344, 360, 351), (339, 335, 351, 355), (345, 332, 348, 361), (340, 339, 355, 356), (346, 345, 361, 362), (341, 340, 356, 357), (347, 346, 362, 363), (333, 341, 357, 349), (378, 377, 393, 394), (353, 352, 368, 369), (359, 358, 374, 375), (354, 353, 369, 370), (360, 359, 375, 376), (348, 354, 370, 364), (351, 360, 376, 367), (355, 351, 367, 371), (361, 348, 364, 377), (356, 355, 371, 372), (362, 361, 377, 378), (357, 356, 372, 373), (363, 362, 378, 379), (349, 357, 373, 365), (352, 349, 365, 368), (350, 363, 379, 366), (383, 392, 408, 399), (373, 372, 388, 389), (379, 378, 394, 395), (365, 373, 389, 381), (368, 365, 381, 384), (366, 379, 395, 382), (374, 366, 382, 390), (369, 368, 384, 385), (375, 374, 390, 391), (370, 369, 385, 386), (376, 375, 391, 392), (364, 370, 386, 380), (367, 376, 392, 383), (371, 367, 383, 387), (377, 364, 380, 393), (372, 371, 387, 388), (401, 400, 416, 417), (387, 383, 399, 403), (393, 380, 396, 409), (388, 387, 403, 404), (394, 393, 409, 410), (389, 388, 404, 405), (395, 394, 410, 411), (381, 389, 405, 397), (384, 381, 397, 400), (382, 395, 411, 398), (390, 382, 398, 406), (385, 384, 400, 401), (391, 390, 406, 407), (386, 385, 401, 402), (392, 391, 407, 408), (380, 386, 402, 396), (421, 420, 436, 437), (407, 406, 422, 423), (402, 401, 417, 418), (408, 407, 423, 424), (396, 402, 418, 412), (399, 408, 424, 415), (403, 399, 415, 419), (409, 396, 412, 425), (404, 403, 419, 420), (410, 409, 425, 426), (405, 404, 420, 421), (411, 410, 426, 427), (397, 405, 421, 413), (400, 397, 413, 416), (398, 411, 427, 414), (406, 398, 414, 422), (431, 440, 456, 447), (427, 426, 442, 443), (413, 421, 437, 429), (416, 413, 429, 432), (414, 427, 443, 430), (422, 414, 430, 438), (417, 416, 432, 433), (423, 422, 438, 439), (418, 417, 433, 434), (424, 423, 439, 440), (412, 418, 434, 428), (415, 424, 440, 431), (419, 415, 431, 435), (425, 412, 428, 441), (420, 419, 435, 436), (426, 425, 441, 442), (449, 448, 464, 465), (435, 431, 447, 451), (441, 428, 444, 457), (436, 435, 451, 452), (442, 441, 457, 458), (437, 436, 452, 453), (443, 442, 458, 459), (429, 437, 453, 445), (432, 429, 445, 448), (430, 443, 459, 446), (438, 430, 446, 454), (433, 432, 448, 449), (439, 438, 454, 455), (434, 433, 449, 450), (440, 439, 455, 456), (428, 434, 450, 444), (472, 471, 487, 488), (455, 454, 470, 471), (450, 449, 465, 466), (456, 455, 471, 472), (444, 450, 466, 460), (447, 456, 472, 463), (451, 447, 463, 467), (457, 444, 460, 473), (452, 451, 467, 468), (458, 457, 473, 474), (453, 452, 468, 469), (459, 458, 474, 475), (445, 453, 469, 461), (448, 445, 461, 464), (446, 459, 475, 462), (454, 446, 462, 470), (480, 477, 493, 496), (460, 466, 482, 476), (463, 472, 488, 479), (467, 463, 479, 483), (473, 460, 476, 489), (468, 467, 483, 484), (474, 473, 489, 490), (469, 468, 484, 485), (475, 474, 490, 491), (461, 469, 485, 477), (464, 461, 477, 480), (462, 475, 491, 478), (470, 462, 478, 486), (465, 464, 480, 481), (471, 470, 486, 487), (466, 465, 481, 482), (500, 499, 515, 516), (478, 491, 507, 494), (486, 478, 494, 502), (481, 480, 496, 497), (487, 486, 502, 503), (482, 481, 497, 498), (488, 487, 503, 504), (476, 482, 498, 492), (479, 488, 504, 495), (483, 479, 495, 499), (489, 476, 492, 505), (484, 483, 499, 500), (490, 489, 505, 506), (485, 484, 500, 501), (491, 490, 506, 507), (477, 485, 501, 493), (509, 517, 516, 515, 511, 520, 519, 518, 510, 523, 522, 521, 508, 514, 513, 512), (506, 505, 521, 522), (501, 500, 516, 517), (507, 506, 522, 523), (493, 501, 517, 509), (496, 493, 509, 512), (494, 507, 523, 510), (502, 494, 510, 518), (497, 496, 512, 513), (503, 502, 518, 519), (498, 497, 513, 514), (504, 503, 519, 520), (492, 498, 514, 508), (495, 504, 520, 511), (499, 495, 511, 515), (505, 492, 508, 521), (569, 570, 573, 572), (570, 571, 574, 573), (572, 573, 576, 575), (573, 574, 577, 576), (525, 536, 569, 535), (536, 537, 570, 569), (537, 538, 571, 570), (538, 526, 539, 571), (571, 539, 540, 574), (574, 540, 541, 577), (577, 541, 528, 542), (576, 577, 542, 543), (575, 576, 543, 544), (533, 575, 544, 527), (534, 572, 575, 533), (535, 569, 572, 534), (578, 579, 582, 581), (579, 580, 583, 582), (581, 582, 585, 584), (582, 583, 586, 585), (527, 544, 578, 547), (544, 543, 579, 578), (543, 542, 580, 579), (542, 528, 548, 580), (580, 548, 549, 583), (583, 549, 550, 586), (586, 550, 532, 551), (585, 586, 551, 552), (584, 585, 552, 553), (545, 584, 553, 531), (546, 581, 584, 545), (547, 578, 581, 546), (587, 588, 591, 590), (588, 589, 592, 591), (590, 591, 594, 593), (591, 592, 595, 594), (531, 553, 587, 556), (553, 552, 588, 587), (552, 551, 589, 588), (551, 532, 557, 589), (589, 557, 558, 592), (592, 558, 559, 595), (595, 559, 530, 560), (594, 595, 560, 561), (593, 594, 561, 562), (554, 593, 562, 529), (555, 590, 593, 554), (556, 587, 590, 555), (596, 597, 600, 599), (597, 598, 601, 600), (599, 600, 603, 602), (600, 601, 604, 603), (529, 562, 596, 565), (562, 561, 597, 596), (561, 560, 598, 597), (560, 530, 566, 598), (598, 566, 567, 601), (601, 567, 568, 604), (604, 568, 526, 538), (603, 604, 538, 537), (602, 603, 537, 536), (563, 602, 536, 525), (564, 599, 602, 563), (565, 596, 599, 564), (527, 547, 605, 533), (547, 546, 606, 605), (546, 545, 607, 606), (545, 531, 556, 607), (607, 556, 555, 609), (609, 555, 554, 612), (612, 554, 529, 565), (611, 612, 565, 564), (610, 611, 564, 563), (535, 610, 563, 525), (534, 608, 610, 535), (533, 605, 608, 534), (613, 614, 617, 616), (614, 615, 618, 617), (532, 550, 613, 557), (550, 549, 614, 613), (549, 548, 615, 614), (548, 528, 541, 615), (615, 541, 540, 618), (618, 540, 539, 620), (620, 539, 526, 568), (559, 619, 566, 530), (558, 616, 619, 559), (557, 613, 616, 558), (665, 666, 669, 668), (666, 667, 670, 669), (668, 669, 672, 671), (669, 670, 673, 672), (621, 632, 665, 631), (632, 633, 666, 665), (633, 634, 667, 666), (634, 622, 635, 667), (667, 635, 636, 670), (670, 636, 637, 673), (673, 637, 624, 638), (672, 673, 638, 639), (671, 672, 639, 640), (629, 671, 640, 623), (630, 668, 671, 629), (631, 665, 668, 630), (674, 675, 678, 677), (675, 676, 679, 678), (677, 678, 681, 680), (678, 679, 682, 681), (623, 640, 674, 643), (640, 639, 675, 674), (639, 638, 676, 675), (638, 624, 644, 676), (676, 644, 645, 679), (679, 645, 646, 682), (682, 646, 628, 647), (681, 682, 647, 648), (680, 681, 648, 649), (641, 680, 649, 627), (642, 677, 680, 641), (643, 674, 677, 642), (683, 684, 687, 686), (684, 685, 688, 687), (686, 687, 690, 689), (687, 688, 691, 690), (627, 649, 683, 652), (649, 648, 684, 683), (648, 647, 685, 684), (647, 628, 653, 685), (685, 653, 654, 688), (688, 654, 655, 691), (691, 655, 626, 656), (690, 691, 656, 657), (689, 690, 657, 658), (650, 689, 658, 625), (651, 686, 689, 650), (652, 683, 686, 651), (692, 693, 696, 695), (693, 694, 697, 696), (695, 696, 699, 698), (696, 697, 700, 699), (625, 658, 692, 661), (658, 657, 693, 692), (657, 656, 694, 693), (656, 626, 662, 694), (694, 662, 663, 697), (697, 663, 664, 700), (700, 664, 622, 634), (699, 700, 634, 633), (698, 699, 633, 632), (659, 698, 632, 621), (660, 695, 698, 659), (661, 692, 695, 660), (623, 643, 701, 629), (643, 642, 702, 701), (642, 641, 703, 702), (641, 627, 652, 703), (703, 652, 651, 705), (705, 651, 650, 708), (708, 650, 625, 661), (707, 708, 661, 660), (706, 707, 660, 659), (631, 706, 659, 621), (630, 704, 706, 631), (629, 701, 704, 630), (706, 704, 608, 605), (704, 701, 610, 608), (701, 702, 611, 610), (702, 703, 612, 611), (703, 705, 609, 612), (705, 708, 607, 609), (708, 707, 606, 607), (707, 706, 605, 606), (568, 567, 524, 86), (567, 566, 114, 524), (566, 619, 231, 114), (619, 616, 94, 231), (616, 617, 93, 94), (617, 618, 92, 93), (618, 620, 79, 92), (620, 568, 86, 79), (726, 725, 712, 719), (728, 727, 724, 709), (730, 729, 714, 715), (731, 726, 719, 720), (732, 730, 715, 710), (733, 731, 720, 721), (734, 732, 710, 716), (735, 733, 721, 711), (736, 734, 716, 717), (737, 735, 711, 722), (738, 736, 717, 718), (739, 737, 722, 723), (740, 728, 709, 713), (725, 738, 718, 712), (727, 739, 723, 724), (729, 740, 713, 714), (636, 635, 740, 729), (664, 663, 739, 727), (628, 646, 738, 725), (635, 622, 728, 740), (663, 662, 737, 739), (646, 645, 736, 738), (662, 626, 735, 737), (645, 644, 734, 736), (626, 655, 733, 735), (644, 624, 732, 734), (655, 654, 731, 733), (624, 637, 730, 732), (654, 653, 726, 731), (637, 636, 729, 730), (622, 664, 727, 728), (653, 628, 725, 726), (772, 760, 744, 751), (751, 744, 748, 753), (768, 764, 746, 755), (755, 746, 742, 750), (745, 741, 774, 775), (745, 756, 749, 741), (756, 755, 750, 749), (761, 766, 756, 745), (766, 768, 755, 756), (751, 753, 823, 821), (757, 770, 752, 743), (770, 772, 751, 752), (749, 750, 771, 769), (769, 771, 772, 770), (741, 749, 769, 758), (758, 769, 770, 757), (754, 753, 767, 765), (765, 767, 768, 766), (747, 754, 765, 762), (762, 765, 766, 761), (762, 757, 808, 807), (757, 762, 792, 789), (753, 748, 763, 767), (767, 763, 764, 768), (750, 742, 759, 771), (771, 759, 760, 772), (773, 776, 780, 777), (761, 745, 775, 776), (741, 758, 773, 774), (758, 761, 776, 773), (780, 779, 783, 784), (775, 774, 778, 779), (776, 775, 779, 780), (774, 773, 777, 778), (782, 781, 785, 786), (778, 777, 781, 782), (777, 780, 784, 781), (779, 778, 782, 783), (785, 788, 787, 786), (781, 784, 788, 785), (783, 782, 786, 787), (784, 783, 787, 788), (789, 792, 796, 793), (762, 761, 791, 792), (761, 758, 790, 791), (758, 757, 789, 790), (795, 794, 798, 799), (790, 789, 793, 794), (791, 790, 794, 795), (792, 791, 795, 796), (800, 799, 803, 804), (796, 795, 799, 800), (793, 796, 800, 797), (794, 793, 797, 798), (801, 804, 803, 802), (797, 800, 804, 801), (798, 797, 801, 802), (799, 798, 802, 803), (808, 806, 810, 812), (757, 743, 806, 808), (743, 747, 805, 806), (747, 762, 807, 805), (811, 812, 816, 815), (806, 805, 809, 810), (807, 808, 812, 811), (805, 807, 811, 809), (816, 814, 818, 820), (809, 811, 815, 813), (812, 810, 814, 816), (810, 809, 813, 814), (818, 817, 819, 820), (814, 813, 817, 818), (815, 816, 820, 819), (813, 815, 819, 817), (821, 823, 827, 825), (753, 754, 824, 823), (752, 751, 821, 822), (828, 826, 830, 832), (823, 824, 828, 827), (824, 822, 826, 828), (822, 821, 825, 826), (829, 831, 835, 833), (826, 825, 829, 830), (825, 827, 831, 829), (827, 828, 832, 831), (834, 833, 835, 836), (831, 832, 836, 835), (832, 830, 834, 836), (830, 829, 833, 834), (747, 824, 754), (747, 743, 822, 824), (742, 714, 713), (759, 714, 742), (759, 710, 715), (760, 710, 759), (760, 717, 716), (744, 717, 760), (744, 712, 718), (744, 719, 712), (748, 720, 719), (763, 711, 721), (764, 711, 763), (764, 723, 722), (746, 723, 764), (746, 742, 724), (720, 748, 763), (759, 715, 714), (760, 716, 710), (744, 718, 717), (744, 748, 719), (721, 720, 763), (764, 722, 711), (746, 724, 723), (742, 713, 709), (742, 709, 724)])
_uv = me_mesh.uv_layers.new(name='UVMap')
_uv.uv.foreach_set('vector', [0.4375, 0.125, 0.5, 0.125, 0.5, 0.1875, 0.4375, 0.1875, 0.5, 0.125, 0.5625, 0.125, 0.5625, 0.1875, 0.5, 0.1875, 0.5625, 0.125, 0.625, 0.125, 0.625, 0.1875, 0.5625, 0.1875, 0.5625, 0.1875, 0.625, 0.1875, 0.625, 0.25, 0.5625, 0.25, 0.5, 0.1875, 0.5625, 0.1875, 0.5625, 0.25, 0.5, 0.25, 0.4375, 0.1875, 0.5, 0.1875, 0.5, 0.25, 0.4375, 0.25, 0.4068, 0.1875, 0.4375, 0.1875, 0.4375, 0.25, 0.4068, 0.25, 0.4068, 0.125, 0.4375, 0.125, 0.4375, 0.1875, 0.4068, 0.1875, 0.4375, 0.3125, 0.5, 0.3125, 0.5, 0.375, 0.4375, 0.375, 0.5, 0.3125, 0.5625, 0.3125, 0.5625, 0.375, 0.5, 0.375, 0.4375, 0.375, 0.5, 0.375, 0.5, 0.4375, 0.4375, 0.4375, 0.5, 0.375, 0.5625, 0.375, 0.5625, 0.4375, 0.5, 0.4375, 0.4068, 0.25, 0.4375, 0.25, 0.4375, 0.3125, 0.4068, 0.3125, 0.4375, 0.25, 0.5, 0.25, 0.5, 0.3125, 0.4375, 0.3125, 0.5, 0.25, 0.5625, 0.25, 0.5625, 0.3125, 0.5, 0.3125, 0.5625, 0.25, 0.625, 0.25, 0.625, 0.3125, 0.5625, 0.3125, 0.5625, 0.3125, 0.625, 0.3125, 0.625, 0.375, 0.5625, 0.375, 0.5625, 0.375, 0.625, 0.375, 0.625, 0.4375, 0.5625, 0.4375, 0.5625, 0.4375, 0.625, 0.4375, 0.625, 0.5, 0.5625, 0.5, 0.5, 0.4375, 0.5625, 0.4375, 0.5625, 0.5, 0.5, 0.5, 0.4375, 0.4375, 0.5, 0.4375, 0.5, 0.5, 0.4375, 0.5, 0.4068, 0.4375, 0.4375, 0.4375, 0.4375, 0.5, 0.4068, 0.5, 0.4068, 0.375, 0.4375, 0.375, 0.4375, 0.4375, 0.4068, 0.4375, 0.4068, 0.3125, 0.4375, 0.3125, 0.4375, 0.375, 0.4068, 0.375, 0.4375, 0.5625, 0.5, 0.5625, 0.5, 0.625, 0.4375, 0.625, 0.5, 0.5625, 0.5625, 0.5625, 0.5625, 0.625, 0.5, 0.625, 0.4068, 0.5, 0.4375, 0.5, 0.4375, 0.5625, 0.4068, 0.5625, 0.4375, 0.5, 0.5, 0.5, 0.5, 0.5625, 0.4375, 0.5625, 0.5, 0.5, 0.5625, 0.5, 0.5625, 0.5625, 0.5, 0.5625, 0.5625, 0.5, 0.625, 0.5, 0.625, 0.5625, 0.5625, 0.5625, 0.5625, 0.5625, 0.625, 0.5625, 0.625, 0.625, 0.5625, 0.625, 0.4068, 0.5625, 0.4375, 0.5625, 0.4375, 0.625, 0.4068, 0.625, 0.375, 0.2496, 0.375, 0.3125, 0.375, 0.3125, 0.375, 0.2496, 0.25, 0.5625, 0.3125, 0.5625, 0.3125, 0.625, 0.25, 0.625, 0.375, 0.1875, 0.375, 0.2496, 0.375, 0.2496, 0.375, 0.1875, 0.25, 0.5625, 0.25, 0.625, 0.25, 0.625, 0.25, 0.5625, 0.25, 0.5, 0.3125, 0.5, 0.3125, 0.5625, 0.25, 0.5625, 0.3125, 0.5, 0.375, 0.5, 0.375, 0.5625, 0.3125, 0.5625, 0.3125, 0.5625, 0.375, 0.5625, 0.375, 0.625, 0.3125, 0.625, 0.375, 0.3125, 0.375, 0.375, 0.375, 0.375, 0.375, 0.3125, 0.6875, 0.5625, 0.75, 0.5625, 0.75, 0.625, 0.6875, 0.625, 0.75, 0.5625, 0.8125, 0.5625, 0.8125, 0.625, 0.75, 0.625, 0.625, 0.5, 0.6875, 0.5, 0.6875, 0.5625, 0.625, 0.5625, 0.6875, 0.5, 0.75, 0.5, 0.75, 0.5625, 0.6875, 0.5625, 0.75, 0.5, 0.8125, 0.5, 0.8125, 0.5625, 0.75, 0.5625, 0.8125, 0.5, 0.875, 0.5, 0.875, 0.5625, 0.8125, 0.5625, 0.8125, 0.5625, 0.875, 0.5625, 0.875, 0.625, 0.8125, 0.625, 0.625, 0.5625, 0.6875, 0.5625, 0.6875, 0.625, 0.625, 0.625, 0.375, 0.5625, 0.4068, 0.5625, 0.4068, 0.625, 0.375, 0.625, 0.375, 0.5, 0.4068, 0.5, 0.4068, 0.5625, 0.375, 0.5625, 0.375, 0.3125, 0.4068, 0.3125, 0.4068, 0.375, 0.375, 0.375, 0.375, 0.375, 0.4068, 0.375, 0.4068, 0.4375, 0.375, 0.4375, 0.375, 0.4375, 0.4068, 0.4375, 0.4068, 0.5, 0.375, 0.5, 0.375, 0.2496, 0.4068, 0.25, 0.4068, 0.3125, 0.375, 0.3125, 0.375, 0.125, 0.4068, 0.125, 0.4068, 0.1875, 0.375, 0.1875, 0.375, 0.1875, 0.4068, 0.1875, 0.4068, 0.25, 0.375, 0.2496, 0.375, 0.3125, 0.375, 0.375, 0.375, 0.375, 0.375, 0.3125, 0.25, 0.5625, 0.25, 0.625, 0.25, 0.625, 0.25, 0.5625, 0.375, 0.125, 0.375, 0.1875, 0.375, 0.1875, 0.375, 0.125, 0.375, 0.2496, 0.375, 0.3125, 0.375, 0.3125, 0.375, 0.2496, 0.25, 0.5, 0.25, 0.5625, 0.25, 0.5625, 0.25, 0.5, 0.375, 0.125, 0.375, 0.1875, 0.375, 0.1875, 0.375, 0.125, 0.375, 0.1875, 0.375, 0.2496, 0.375, 0.2496, 0.375, 0.1875, 0.25, 0.5, 0.25, 0.5625, 0.25, 0.5625, 0.25, 0.5, 0.4688, 0.125, 0.5, 0.125, 0.5, 0.1875, 0.4688, 0.1875, 0.5313, 0.125, 0.5625, 0.125, 0.5625, 0.1875, 0.5313, 0.1875, 0.5625, 0.125, 0.6153, 0.1245, 0.6156, 0.1899, 0.5625, 0.1875, 0.5625, 0.1875, 0.6156, 0.1899, 0.615, 0.2521, 0.5625, 0.25, 0.5313, 0.1875, 0.5625, 0.1875, 0.5625, 0.25, 0.5313, 0.25, 0.4688, 0.1875, 0.5, 0.1875, 0.5, 0.25, 0.4688, 0.25, 0.4063, 0.1875, 0.4375, 0.1875, 0.4375, 0.25, 0.4062, 0.25, 0.4063, 0.125, 0.4375, 0.125, 0.4375, 0.1875, 0.4063, 0.1875, 0.4688, 0.3125, 0.5, 0.3125, 0.5, 0.375, 0.4688, 0.375, 0.5313, 0.4375, 0.5312, 0.375, 0.0, 0.0, 0.4688, 0.375, 0.5, 0.375, 0.5, 0.4375, 0.4688, 0.4375, 0.0, 0.0, 0.5312, 0.375, 0.5312, 0.3125, 0.0, 0.0, 0.4062, 0.25, 0.4375, 0.25, 0.4375, 0.3125, 0.4062, 0.3125, 0.4688, 0.25, 0.5, 0.25, 0.5, 0.3125, 0.4688, 0.3125, 0.5625, 0.25, 0.0, 0.0, 0.5312, 0.3125, 0.5313, 0.25, 0.5625, 0.4375, 0.5938, 0.4375, 0.625, 0.4401, 0.625, 0.4687, 0.625, 0.5, 0.5625, 0.5, 0.5313, 0.4375, 0.5625, 0.4375, 0.5625, 0.5, 0.5313, 0.5, 0.4688, 0.4375, 0.5, 0.4375, 0.5, 0.5, 0.4688, 0.5, 0.4062, 0.4375, 0.4375, 0.4375, 0.4375, 0.5, 0.4062, 0.5, 0.4063, 0.375, 0.4375, 0.375, 0.4375, 0.4375, 0.4062, 0.4375, 0.4062, 0.3125, 0.4375, 0.3125, 0.4375, 0.375, 0.4063, 0.375, 0.4688, 0.5625, 0.5, 0.5625, 0.5, 0.625, 0.4688, 0.625, 0.5312, 0.5625, 0.5625, 0.5625, 0.5625, 0.625, 0.5312, 0.625, 0.4062, 0.5, 0.4375, 0.5, 0.4375, 0.5625, 0.4063, 0.5625, 0.4688, 0.5, 0.5, 0.5, 0.5, 0.5625, 0.4688, 0.5625, 0.5313, 0.5, 0.5625, 0.5, 0.5625, 0.5625, 0.5312, 0.5625, 0.5625, 0.5, 0.625, 0.5, 0.625, 0.5625, 0.5625, 0.5625, 0.5625, 0.5625, 0.625, 0.5625, 0.625, 0.625, 0.5625, 0.625, 0.4063, 0.5625, 0.4375, 0.5625, 0.4375, 0.625, 0.4063, 0.625, 0.625, 0.5, 0.6562, 0.5, 0.6849, 0.5, 0.6875, 0.5625, 0.6563, 0.5625, 0.625, 0.5625, 0.6849, 0.5, 0.75, 0.5, 0.75, 0.5625, 0.7188, 0.5625, 0.6875, 0.5625, 0.75, 0.5, 0.8125, 0.5, 0.8125, 0.5625, 0.7813, 0.5625, 0.75, 0.5625, 0.8125, 0.5, 0.9045, 0.4996, 0.9036, 0.5622, 0.8125, 0.5625, 0.8125, 0.5625, 0.9036, 0.5622, 0.9017, 0.6253, 0.8125, 0.625, 0.625, 0.5625, 0.6563, 0.5625, 0.6875, 0.5625, 0.6875, 0.625, 0.6562, 0.625, 0.625, 0.625, 0.5, 0.5, 0.5313, 0.5, 0.5312, 0.5625, 0.5, 0.5625, 0.5, 0.5625, 0.5312, 0.5625, 0.5312, 0.625, 0.5, 0.625, 0.5, 0.4375, 0.5313, 0.4375, 0.5313, 0.5, 0.5, 0.5, 0.5, 0.25, 0.5313, 0.25, 0.5312, 0.3125, 0.5, 0.3125, 0.5, 0.375, 0.5312, 0.375, 0.5313, 0.4375, 0.5, 0.4375, 0.5, 0.3125, 0.5312, 0.3125, 0.5312, 0.375, 0.5, 0.375, 0.5, 0.1875, 0.5313, 0.1875, 0.5313, 0.25, 0.5, 0.25, 0.5, 0.125, 0.5313, 0.125, 0.5313, 0.1875, 0.5, 0.1875, 0.4375, 0.5, 0.4688, 0.5, 0.4688, 0.5625, 0.4375, 0.5625, 0.4375, 0.5625, 0.4688, 0.5625, 0.4688, 0.625, 0.4375, 0.625, 0.4375, 0.4375, 0.4688, 0.4375, 0.4688, 0.5, 0.4375, 0.5, 0.4375, 0.25, 0.4688, 0.25, 0.4688, 0.3125, 0.4375, 0.3125, 0.4375, 0.375, 0.4688, 0.375, 0.4688, 0.4375, 0.4375, 0.4375, 0.4375, 0.3125, 0.4688, 0.3125, 0.4688, 0.375, 0.4375, 0.375, 0.4375, 0.1875, 0.4688, 0.1875, 0.4688, 0.25, 0.4375, 0.25, 0.4375, 0.125, 0.4688, 0.125, 0.4688, 0.1875, 0.4375, 0.1875, 0.3902, 0.5625, 0.4063, 0.5625, 0.4063, 0.625, 0.3902, 0.625, 0.3902, 0.5, 0.4062, 0.5, 0.4063, 0.5625, 0.3902, 0.5625, 0.3902, 0.3125, 0.4062, 0.3125, 0.4063, 0.375, 0.3902, 0.375, 0.3902, 0.375, 0.4063, 0.375, 0.4062, 0.4375, 0.3902, 0.4375, 0.3902, 0.4375, 0.4062, 0.4375, 0.4062, 0.5, 0.3902, 0.5, 0.3902, 0.25, 0.4062, 0.25, 0.4062, 0.3125, 0.3902, 0.3125, 0.3902, 0.125, 0.4063, 0.125, 0.4063, 0.1875, 0.3902, 0.1875, 0.3902, 0.1875, 0.4063, 0.1875, 0.4062, 0.25, 0.3902, 0.25, 0.375, 0.1875, 0.3902, 0.1875, 0.3902, 0.25, 0.375, 0.25, 0.375, 0.125, 0.3902, 0.125, 0.3902, 0.1875, 0.375, 0.1875, 0.375, 0.25, 0.3902, 0.25, 0.3902, 0.3125, 0.375, 0.3125, 0.375, 0.4375, 0.3902, 0.4375, 0.3902, 0.5, 0.375, 0.5, 0.375, 0.375, 0.3902, 0.375, 0.3902, 0.4375, 0.375, 0.4375, 0.375, 0.3125, 0.3902, 0.3125, 0.3902, 0.375, 0.375, 0.375, 0.375, 0.5, 0.3902, 0.5, 0.3902, 0.5625, 0.375, 0.5625, 0.375, 0.5625, 0.3902, 0.5625, 0.3902, 0.625, 0.375, 0.625, 0.4375, 0.0625, 0.4842, 0.0625, 0.4842, 0.125, 0.4375, 0.125, 0.4842, 0.0625, 0.5625, 0.0625, 0.5625, 0.125, 0.4842, 0.125, 0.4375, 0.125, 0.4842, 0.125, 0.4842, 0.1875, 0.4375, 0.1875, 0.4842, 0.125, 0.5625, 0.125, 0.5625, 0.1875, 0.4842, 0.1875, 0.4063, 0.0, 0.4375, 0.0, 0.4375, 0.0625, 0.4062, 0.0625, 0.4375, 0.0, 0.4842, 0.0, 0.4842, 0.0625, 0.4375, 0.0625, 0.4842, 0.0, 0.5625, 0.0, 0.5625, 0.0625, 0.4842, 0.0625, 0.4842, 0.1875, 0.5625, 0.1875, 0.5625, 0.25, 0.4842, 0.25, 0.4375, 0.1875, 0.4842, 0.1875, 0.4842, 0.25, 0.4375, 0.25, 0.4062, 0.1875, 0.4375, 0.1875, 0.4375, 0.25, 0.4063, 0.25, 0.4063, 0.125, 0.4375, 0.125, 0.4375, 0.1875, 0.4062, 0.1875, 0.4062, 0.0625, 0.4375, 0.0625, 0.4375, 0.125, 0.4063, 0.125, 0.4375, 0.3125, 0.4842, 0.3125, 0.4842, 0.375, 0.4375, 0.375, 0.4842, 0.3125, 0.5625, 0.3125, 0.5625, 0.375, 0.4842, 0.375, 0.4375, 0.375, 0.4842, 0.375, 0.4842, 0.4375, 0.4375, 0.4375, 0.4842, 0.375, 0.5625, 0.375, 0.5625, 0.4375, 0.4842, 0.4375, 0.4063, 0.25, 0.4375, 0.25, 0.4375, 0.3125, 0.4063, 0.3125, 0.4375, 0.25, 0.4842, 0.25, 0.4842, 0.3125, 0.4375, 0.3125, 0.4842, 0.25, 0.5625, 0.25, 0.5625, 0.3125, 0.4842, 0.3125, 0.4842, 0.4375, 0.5625, 0.4375, 0.5625, 0.5, 0.4842, 0.5, 0.4375, 0.4375, 0.4842, 0.4375, 0.4842, 0.5, 0.4375, 0.5, 0.4063, 0.4375, 0.4375, 0.4375, 0.4375, 0.5, 0.4062, 0.5, 0.4062, 0.375, 0.4375, 0.375, 0.4375, 0.4375, 0.4063, 0.4375, 0.4063, 0.3125, 0.4375, 0.3125, 0.4375, 0.375, 0.4062, 0.375, 0.4375, 0.5625, 0.4842, 0.5625, 0.4842, 0.625, 0.4375, 0.625, 0.4842, 0.5625, 0.5625, 0.5625, 0.5625, 0.625, 0.4842, 0.625, 0.4375, 0.625, 0.4842, 0.625, 0.4842, 0.6875, 0.4375, 0.6875, 0.4842, 0.625, 0.5625, 0.625, 0.5625, 0.6875, 0.4842, 0.6875, 0.4062, 0.5, 0.4375, 0.5, 0.4375, 0.5625, 0.4063, 0.5625, 0.4375, 0.5, 0.4842, 0.5, 0.4842, 0.5625, 0.4375, 0.5625, 0.4842, 0.5, 0.5625, 0.5, 0.5625, 0.5625, 0.4842, 0.5625, 0.4842, 0.6875, 0.5625, 0.6875, 0.5625, 0.75, 0.4842, 0.75, 0.4375, 0.6875, 0.4842, 0.6875, 0.4842, 0.75, 0.4375, 0.75, 0.4062, 0.6875, 0.4375, 0.6875, 0.4375, 0.75, 0.4062, 0.75, 0.4063, 0.625, 0.4375, 0.625, 0.4375, 0.6875, 0.4062, 0.6875, 0.4063, 0.5625, 0.4375, 0.5625, 0.4375, 0.625, 0.4063, 0.625, 0.4375, 0.8125, 0.4842, 0.8125, 0.4842, 0.875, 0.4375, 0.875, 0.4375, 0.875, 0.4842, 0.875, 0.4842, 0.9375, 0.4375, 0.9375, 0.4062, 0.75, 0.4375, 0.75, 0.4375, 0.8125, 0.4063, 0.8125, 0.4375, 0.75, 0.4842, 0.75, 0.4842, 0.8125, 0.4375, 0.8125, 0.4842, 0.75, 0.5625, 0.75, 0.5625, 0.8125, 0.4842, 0.8125, 0.4842, 0.9375, 0.5625, 0.9375, 0.5625, 1.0, 0.4842, 1.0, 0.4375, 0.9375, 0.4842, 0.9375, 0.4842, 1.0, 0.4375, 1.0, 0.4062, 0.9375, 0.4375, 0.9375, 0.4375, 1.0, 0.4063, 1.0, 0.4062, 0.875, 0.4375, 0.875, 0.4375, 0.9375, 0.4062, 0.9375, 0.4063, 0.8125, 0.4375, 0.8125, 0.4375, 0.875, 0.4062, 0.875, 0.4842, 0.8125, 0.5625, 0.8125, 0.0, 0.0, 0.4842, 0.875, 0.5625, 0.9375, 0.4842, 0.9375, 0.4842, 0.875, 0.0, 0.0, 0.5625, 0.1875, 0.5625, 0.125, 0.375, 0.125, 0.375, 0.1875, 0.5625, 0.125, 0.5625, 0.0625, 0.375, 0.125, 0.375, 0.125, 0.5625, 0.0625, 0.5625, 0.0, 0.375, 0.125, 0.375, 0.125, 0.5625, 0.75, 0.5625, 0.6875, 0.375, 0.125, 0.375, 0.125, 0.5625, 0.6875, 0.5625, 0.625, 0.375, 0.625, 0.375, 0.125, 0.5625, 0.625, 0.5625, 0.5625, 0.375, 0.5625, 0.375, 0.625, 0.5625, 0.5625, 0.5625, 0.5, 0.375, 0.5, 0.375, 0.5625, 0.5625, 0.5, 0.5625, 0.4375, 0.375, 0.4375, 0.375, 0.5, 0.5625, 0.4375, 0.5625, 0.375, 0.375, 0.375, 0.375, 0.4375, 0.5625, 0.375, 0.5625, 0.3125, 0.375, 0.3125, 0.375, 0.375, 0.5625, 0.3125, 0.5625, 0.25, 0.375, 0.25, 0.375, 0.3125, 0.5625, 0.25, 0.5625, 0.1875, 0.375, 0.1875, 0.375, 0.25, 0.6875, 0.625, 0.6875, 0.5625, 0.25, 0.5625, 0.25, 0.625, 0.6875, 0.5625, 0.7188, 0.5625, 0.25, 0.5, 0.25, 0.5625, 0.7188, 0.5625, 0.75, 0.5625, 0.375, 0.3125, 0.375, 0.375, 0.75, 0.5625, 0.7813, 0.5625, 0.375, 0.2496, 0.375, 0.3125, 0.7813, 0.5625, 0.8125, 0.5625, 0.375, 0.1875, 0.375, 0.2496, 0.8125, 0.5625, 0.8125, 0.625, 0.375, 0.125, 0.375, 0.1875, 0.454, 0.0625, 0.5, 0.0625, 0.5, 0.125, 0.454, 0.125, 0.5, 0.0625, 0.5625, 0.0625, 0.5625, 0.125, 0.5, 0.125, 0.454, 0.125, 0.5, 0.125, 0.5, 0.1875, 0.454, 0.1875, 0.5, 0.125, 0.5625, 0.125, 0.5625, 0.1875, 0.5, 0.1875, 0.375, 0.0, 0.454, 0.0, 0.454, 0.0625, 0.375, 0.0625, 0.454, 0.0, 0.5, 0.0, 0.5, 0.0625, 0.454, 0.0625, 0.5, 0.0, 0.5625, 0.0, 0.5625, 0.0625, 0.5, 0.0625, 0.5, 0.1875, 0.5625, 0.1875, 0.5625, 0.25, 0.5, 0.25, 0.454, 0.1875, 0.5, 0.1875, 0.5, 0.25, 0.454, 0.25, 0.375, 0.1875, 0.454, 0.1875, 0.454, 0.25, 0.375, 0.25, 0.375, 0.125, 0.454, 0.125, 0.454, 0.1875, 0.375, 0.1875, 0.375, 0.0625, 0.454, 0.0625, 0.454, 0.125, 0.375, 0.125, 0.454, 0.3125, 0.5, 0.3125, 0.5, 0.375, 0.454, 0.375, 0.5, 0.3125, 0.5625, 0.3125, 0.5625, 0.375, 0.5, 0.375, 0.454, 0.375, 0.5, 0.375, 0.5, 0.4375, 0.454, 0.4375, 0.5, 0.375, 0.5625, 0.375, 0.5625, 0.4375, 0.5, 0.4375, 0.375, 0.25, 0.454, 0.25, 0.454, 0.3125, 0.375, 0.3125, 0.454, 0.25, 0.5, 0.25, 0.5, 0.3125, 0.454, 0.3125, 0.5, 0.25, 0.5625, 0.25, 0.5625, 0.3125, 0.5, 0.3125, 0.5, 0.4375, 0.5625, 0.4375, 0.5625, 0.5, 0.5, 0.5, 0.454, 0.4375, 0.5, 0.4375, 0.5, 0.5, 0.454, 0.5, 0.375, 0.4375, 0.454, 0.4375, 0.454, 0.5, 0.375, 0.5, 0.375, 0.375, 0.454, 0.375, 0.454, 0.4375, 0.375, 0.4375, 0.375, 0.3125, 0.454, 0.3125, 0.454, 0.375, 0.375, 0.375, 0.454, 0.5625, 0.5, 0.5625, 0.5, 0.625, 0.454, 0.625, 0.5, 0.5625, 0.5625, 0.5625, 0.5625, 0.625, 0.5, 0.625, 0.454, 0.625, 0.5, 0.625, 0.5, 0.6875, 0.454, 0.6875, 0.5, 0.625, 0.5625, 0.625, 0.5625, 0.6875, 0.5, 0.6875, 0.375, 0.5, 0.454, 0.5, 0.454, 0.5625, 0.375, 0.5625, 0.454, 0.5, 0.5, 0.5, 0.5, 0.5625, 0.454, 0.5625, 0.5, 0.5, 0.5625, 0.5, 0.5625, 0.5625, 0.5, 0.5625, 0.5, 0.6875, 0.5625, 0.6875, 0.5625, 0.75, 0.5, 0.75, 0.454, 0.6875, 0.5, 0.6875, 0.5, 0.75, 0.454, 0.75, 0.375, 0.6875, 0.454, 0.6875, 0.454, 0.75, 0.375, 0.75, 0.375, 0.625, 0.454, 0.625, 0.454, 0.6875, 0.375, 0.6875, 0.375, 0.5625, 0.454, 0.5625, 0.454, 0.625, 0.375, 0.625, 0.454, 0.8125, 0.5, 0.8125, 0.5, 0.875, 0.454, 0.875, 0.5, 0.8125, 0.5625, 0.8125, 0.5625, 0.875, 0.5, 0.875, 0.454, 0.875, 0.5, 0.875, 0.5, 0.9375, 0.454, 0.9375, 0.5, 0.875, 0.5625, 0.875, 0.5625, 0.9375, 0.5, 0.9375, 0.375, 0.75, 0.454, 0.75, 0.454, 0.8125, 0.375, 0.8125, 0.454, 0.75, 0.5, 0.75, 0.5, 0.8125, 0.454, 0.8125, 0.5, 0.75, 0.5625, 0.75, 0.5625, 0.8125, 0.5, 0.8125, 0.5, 0.9375, 0.5625, 0.9375, 0.5625, 1.0, 0.5, 1.0, 0.454, 0.9375, 0.5, 0.9375, 0.5, 1.0, 0.454, 1.0, 0.375, 0.9375, 0.454, 0.9375, 0.454, 1.0, 0.375, 1.0, 0.375, 0.875, 0.454, 0.875, 0.454, 0.9375, 0.375, 0.9375, 0.375, 0.8125, 0.454, 0.8125, 0.454, 0.875, 0.375, 0.875, 0.375, 0.8125, 0.4063, 0.8125, 0.4062, 0.875, 0.375, 0.875, 0.375, 0.875, 0.4062, 0.875, 0.4062, 0.9375, 0.375, 0.9375, 0.375, 0.9375, 0.4062, 0.9375, 0.4063, 1.0, 0.375, 1.0, 0.375, 0.75, 0.4062, 0.75, 0.4063, 0.8125, 0.375, 0.8125, 0.375, 0.5625, 0.4063, 0.5625, 0.4063, 0.625, 0.375, 0.625, 0.375, 0.625, 0.4063, 0.625, 0.4062, 0.6875, 0.375, 0.6875, 0.375, 0.6875, 0.4062, 0.6875, 0.4062, 0.75, 0.375, 0.75, 0.375, 0.5, 0.4062, 0.5, 0.4063, 0.5625, 0.375, 0.5625, 0.375, 0.3125, 0.4063, 0.3125, 0.4062, 0.375, 0.375, 0.375, 0.375, 0.375, 0.4062, 0.375, 0.4063, 0.4375, 0.375, 0.4375, 0.375, 0.4375, 0.4063, 0.4375, 0.4062, 0.5, 0.375, 0.5, 0.375, 0.25, 0.4063, 0.25, 0.4063, 0.3125, 0.375, 0.3125, 0.375, 0.0625, 0.4062, 0.0625, 0.4063, 0.125, 0.375, 0.125, 0.375, 0.125, 0.4063, 0.125, 0.4062, 0.1875, 0.375, 0.1875, 0.375, 0.1875, 0.4062, 0.1875, 0.4063, 0.25, 0.375, 0.25, 0.375, 0.0, 0.4063, 0.0, 0.4062, 0.0625, 0.375, 0.0625, 0.5625, 0.1875, 0.5625, 0.125, 0.375, 0.125, 0.375, 0.1875, 0.5625, 0.125, 0.5625, 0.0625, 0.375, 0.0625, 0.375, 0.125, 0.5625, 0.0625, 0.5625, 0.0, 0.375, 0.0, 0.375, 0.0625, 0.5625, 1.0, 0.5625, 0.9375, 0.375, 0.9375, 0.375, 1.0, 0.5625, 0.9375, 0.5625, 0.875, 0.375, 0.875, 0.375, 0.9375, 0.5625, 0.875, 0.5625, 0.8125, 0.375, 0.8125, 0.375, 0.875, 0.5625, 0.8125, 0.5625, 0.75, 0.375, 0.75, 0.375, 0.8125, 0.5625, 0.75, 0.5625, 0.6875, 0.375, 0.6875, 0.375, 0.75, 0.5625, 0.6875, 0.5625, 0.625, 0.375, 0.625, 0.375, 0.6875, 0.5625, 0.625, 0.5625, 0.5625, 0.375, 0.5625, 0.375, 0.625, 0.5625, 0.5625, 0.5625, 0.5, 0.375, 0.5, 0.375, 0.5625, 0.5625, 0.5, 0.5625, 0.4375, 0.375, 0.4375, 0.375, 0.5, 0.5625, 0.4375, 0.5625, 0.375, 0.375, 0.375, 0.375, 0.4375, 0.5625, 0.375, 0.5625, 0.3125, 0.375, 0.3125, 0.375, 0.375, 0.5625, 0.3125, 0.5625, 0.25, 0.375, 0.25, 0.375, 0.3125, 0.5625, 0.25, 0.5625, 0.1875, 0.375, 0.1875, 0.375, 0.25, 0.375, 0.1875, 0.375, 0.25, 0.375, 0.25, 0.375, 0.1875, 0.375, 0.5625, 0.375, 0.625, 0.375, 0.625, 0.375, 0.5625, 0.375, 0.125, 0.375, 0.1875, 0.375, 0.1875, 0.375, 0.125, 0.375, 0.9375, 0.375, 1.0, 0.375, 1.0, 0.375, 0.9375, 0.375, 0.0625, 0.375, 0.125, 0.375, 0.125, 0.375, 0.0625, 0.375, 0.6875, 0.375, 0.75, 0.375, 0.75, 0.375, 0.6875, 0.375, 0.4375, 0.375, 0.5, 0.375, 0.5, 0.375, 0.4375, 0.375, 0.875, 0.375, 0.9375, 0.375, 0.9375, 0.375, 0.875, 0.375, 0.0, 0.375, 0.0625, 0.375, 0.0625, 0.375, 0.0, 0.375, 0.625, 0.375, 0.6875, 0.375, 0.6875, 0.375, 0.625, 0.375, 0.375, 0.375, 0.4375, 0.375, 0.4375, 0.375, 0.375, 0.375, 0.8125, 0.375, 0.875, 0.375, 0.875, 0.375, 0.8125, 0.375, 0.5625, 0.375, 0.625, 0.375, 0.625, 0.375, 0.5625, 0.375, 0.3125, 0.375, 0.375, 0.375, 0.375, 0.375, 0.3125, 0.375, 0.75, 0.375, 0.8125, 0.375, 0.8125, 0.375, 0.75, 0.375, 0.5, 0.375, 0.5625, 0.375, 0.5625, 0.375, 0.5, 0.375, 0.25, 0.375, 0.3125, 0.375, 0.3125, 0.375, 0.25, 0.375, 0.1875, 0.375, 0.25, 0.375, 0.25, 0.375, 0.1875, 0.375, 0.0, 0.375, 0.0625, 0.375, 0.0625, 0.375, 0.0, 0.375, 0.5, 0.375, 0.5625, 0.375, 0.5625, 0.375, 0.5, 0.375, 0.4375, 0.375, 0.5, 0.375, 0.5, 0.375, 0.4375, 0.375, 0.9375, 0.375, 1.0, 0.375, 1.0, 0.375, 0.9375, 0.375, 0.375, 0.375, 0.4375, 0.375, 0.4375, 0.375, 0.375, 0.375, 0.875, 0.375, 0.9375, 0.375, 0.9375, 0.375, 0.875, 0.375, 0.3125, 0.375, 0.375, 0.375, 0.375, 0.375, 0.3125, 0.375, 0.8125, 0.375, 0.875, 0.375, 0.875, 0.375, 0.8125, 0.375, 0.25, 0.375, 0.3125, 0.375, 0.3125, 0.375, 0.25, 0.375, 0.1875, 0.375, 0.25, 0.375, 0.25, 0.375, 0.1875, 0.375, 0.75, 0.375, 0.8125, 0.375, 0.8125, 0.375, 0.75, 0.375, 0.6875, 0.375, 0.75, 0.375, 0.75, 0.375, 0.6875, 0.375, 0.125, 0.375, 0.1875, 0.375, 0.1875, 0.375, 0.125, 0.375, 0.625, 0.375, 0.6875, 0.375, 0.6875, 0.375, 0.625, 0.375, 0.0625, 0.375, 0.125, 0.375, 0.125, 0.375, 0.0625, 0.375, 0.6875, 0.375, 0.75, 0.375, 0.75, 0.375, 0.6875, 0.375, 0.75, 0.375, 0.8125, 0.375, 0.8125, 0.375, 0.75, 0.375, 0.6875, 0.375, 0.75, 0.375, 0.75, 0.375, 0.6875, 0.375, 0.125, 0.375, 0.1875, 0.375, 0.1875, 0.375, 0.125, 0.375, 0.625, 0.375, 0.6875, 0.375, 0.6875, 0.375, 0.625, 0.375, 0.0625, 0.375, 0.125, 0.375, 0.125, 0.375, 0.0625, 0.375, 0.5625, 0.375, 0.625, 0.375, 0.625, 0.375, 0.5625, 0.375, 0.0, 0.375, 0.0625, 0.375, 0.0625, 0.375, 0.0, 0.375, 0.5, 0.375, 0.5625, 0.375, 0.5625, 0.375, 0.5, 0.375, 0.4375, 0.375, 0.5, 0.375, 0.5, 0.375, 0.4375, 0.375, 0.9375, 0.375, 1.0, 0.375, 1.0, 0.375, 0.9375, 0.375, 0.375, 0.375, 0.4375, 0.375, 0.4375, 0.375, 0.375, 0.375, 0.875, 0.375, 0.9375, 0.375, 0.9375, 0.375, 0.875, 0.375, 0.3125, 0.375, 0.375, 0.375, 0.375, 0.375, 0.3125, 0.375, 0.8125, 0.375, 0.875, 0.375, 0.875, 0.375, 0.8125, 0.375, 0.25, 0.375, 0.3125, 0.375, 0.3125, 0.375, 0.25, 0.375, 0.875, 0.375, 0.9375, 0.375, 0.9375, 0.375, 0.875, 0.375, 0.125, 0.375, 0.1875, 0.375, 0.1875, 0.375, 0.125, 0.375, 0.625, 0.375, 0.6875, 0.375, 0.6875, 0.375, 0.625, 0.375, 0.0625, 0.375, 0.125, 0.375, 0.125, 0.375, 0.0625, 0.375, 0.5625, 0.375, 0.625, 0.375, 0.625, 0.375, 0.5625, 0.375, 0.0, 0.375, 0.0625, 0.375, 0.0625, 0.375, 0.0, 0.375, 0.5, 0.375, 0.5625, 0.375, 0.5625, 0.375, 0.5, 0.375, 0.4375, 0.375, 0.5, 0.375, 0.5, 0.375, 0.4375, 0.375, 0.9375, 0.375, 1.0, 0.375, 1.0, 0.375, 0.9375, 0.375, 0.375, 0.375, 0.4375, 0.375, 0.4375, 0.375, 0.375, 0.375, 0.875, 0.375, 0.9375, 0.375, 0.9375, 0.375, 0.875, 0.375, 0.3125, 0.375, 0.375, 0.375, 0.375, 0.375, 0.3125, 0.375, 0.8125, 0.375, 0.875, 0.375, 0.875, 0.375, 0.8125, 0.375, 0.25, 0.375, 0.3125, 0.375, 0.3125, 0.375, 0.25, 0.375, 0.1875, 0.375, 0.25, 0.375, 0.25, 0.375, 0.1875, 0.375, 0.75, 0.375, 0.8125, 0.375, 0.8125, 0.375, 0.75, 0.375, 0.5, 0.375, 0.5625, 0.375, 0.5625, 0.375, 0.5, 0.375, 0.3125, 0.375, 0.375, 0.375, 0.375, 0.375, 0.3125, 0.375, 0.8125, 0.375, 0.875, 0.375, 0.875, 0.375, 0.8125, 0.375, 0.25, 0.375, 0.3125, 0.375, 0.3125, 0.375, 0.25, 0.375, 0.1875, 0.375, 0.25, 0.375, 0.25, 0.375, 0.1875, 0.375, 0.75, 0.375, 0.8125, 0.375, 0.8125, 0.375, 0.75, 0.375, 0.6875, 0.375, 0.75, 0.375, 0.75, 0.375, 0.6875, 0.375, 0.125, 0.375, 0.1875, 0.375, 0.1875, 0.375, 0.125, 0.375, 0.625, 0.375, 0.6875, 0.375, 0.6875, 0.375, 0.625, 0.375, 0.0625, 0.375, 0.125, 0.375, 0.125, 0.375, 0.0625, 0.375, 0.5625, 0.375, 0.625, 0.375, 0.625, 0.375, 0.5625, 0.375, 0.0, 0.375, 0.0625, 0.375, 0.0625, 0.375, 0.0, 0.375, 0.5, 0.375, 0.5625, 0.375, 0.5625, 0.375, 0.5, 0.375, 0.4375, 0.375, 0.5, 0.375, 0.5, 0.375, 0.4375, 0.375, 0.9375, 0.375, 1.0, 0.375, 1.0, 0.375, 0.9375, 0.375, 0.375, 0.375, 0.4375, 0.375, 0.4375, 0.375, 0.375, 0.375, 0.125, 0.375, 0.1875, 0.375, 0.1875, 0.375, 0.125, 0.375, 0.4375, 0.375, 0.5, 0.375, 0.5, 0.375, 0.4375, 0.375, 0.9375, 0.375, 1.0, 0.375, 1.0, 0.375, 0.9375, 0.375, 0.375, 0.375, 0.4375, 0.375, 0.4375, 0.375, 0.375, 0.375, 0.875, 0.375, 0.9375, 0.375, 0.9375, 0.375, 0.875, 0.375, 0.3125, 0.375, 0.375, 0.375, 0.375, 0.375, 0.3125, 0.375, 0.8125, 0.375, 0.875, 0.375, 0.875, 0.375, 0.8125, 0.375, 0.25, 0.375, 0.3125, 0.375, 0.3125, 0.375, 0.25, 0.375, 0.1875, 0.375, 0.25, 0.375, 0.25, 0.375, 0.1875, 0.375, 0.75, 0.375, 0.8125, 0.375, 0.8125, 0.375, 0.75, 0.375, 0.6875, 0.375, 0.75, 0.375, 0.75, 0.375, 0.6875, 0.375, 0.125, 0.375, 0.1875, 0.375, 0.1875, 0.375, 0.125, 0.375, 0.625, 0.375, 0.6875, 0.375, 0.6875, 0.375, 0.625, 0.375, 0.0625, 0.375, 0.125, 0.375, 0.125, 0.375, 0.0625, 0.375, 0.5625, 0.375, 0.625, 0.375, 0.625, 0.375, 0.5625, 0.375, 0.0, 0.375, 0.0625, 0.375, 0.0625, 0.375, 0.0, 0.375, 0.3125, 0.375, 0.375, 0.375, 0.375, 0.375, 0.3125, 0.375, 0.625, 0.375, 0.6875, 0.375, 0.6875, 0.375, 0.625, 0.375, 0.0625, 0.375, 0.125, 0.375, 0.125, 0.375, 0.0625, 0.375, 0.5625, 0.375, 0.625, 0.375, 0.625, 0.375, 0.5625, 0.375, 0.0, 0.375, 0.0625, 0.375, 0.0625, 0.375, 0.0, 0.375, 0.5, 0.375, 0.5625, 0.375, 0.5625, 0.375, 0.5, 0.375, 0.4375, 0.375, 0.5, 0.375, 0.5, 0.375, 0.4375, 0.375, 0.9375, 0.375, 1.0, 0.375, 1.0, 0.375, 0.9375, 0.375, 0.375, 0.375, 0.4375, 0.375, 0.4375, 0.375, 0.375, 0.375, 0.875, 0.375, 0.9375, 0.375, 0.9375, 0.375, 0.875, 0.375, 0.3125, 0.375, 0.375, 0.375, 0.375, 0.375, 0.3125, 0.375, 0.8125, 0.375, 0.875, 0.375, 0.875, 0.375, 0.8125, 0.375, 0.25, 0.375, 0.3125, 0.375, 0.3125, 0.375, 0.25, 0.375, 0.1875, 0.375, 0.25, 0.375, 0.25, 0.375, 0.1875, 0.375, 0.75, 0.375, 0.8125, 0.375, 0.8125, 0.375, 0.75, 0.375, 0.6875, 0.375, 0.75, 0.375, 0.75, 0.375, 0.6875, 0.375, 0.5, 0.375, 0.5625, 0.375, 0.5625, 0.375, 0.5, 0.375, 0.8125, 0.375, 0.875, 0.375, 0.875, 0.375, 0.8125, 0.375, 0.25, 0.375, 0.3125, 0.375, 0.3125, 0.375, 0.25, 0.375, 0.1875, 0.375, 0.25, 0.375, 0.25, 0.375, 0.1875, 0.375, 0.75, 0.375, 0.8125, 0.375, 0.8125, 0.375, 0.75, 0.375, 0.6875, 0.375, 0.75, 0.375, 0.75, 0.375, 0.6875, 0.375, 0.125, 0.375, 0.1875, 0.375, 0.1875, 0.375, 0.125, 0.375, 0.625, 0.375, 0.6875, 0.375, 0.6875, 0.375, 0.625, 0.375, 0.0625, 0.375, 0.125, 0.375, 0.125, 0.375, 0.0625, 0.375, 0.5625, 0.375, 0.625, 0.375, 0.625, 0.375, 0.5625, 0.375, 0.0, 0.375, 0.0625, 0.375, 0.0625, 0.375, 0.0, 0.375, 0.5, 0.375, 0.5625, 0.375, 0.5625, 0.375, 0.5, 0.375, 0.4375, 0.375, 0.5, 0.375, 0.5, 0.375, 0.4375, 0.375, 0.9375, 0.375, 1.0, 0.375, 1.0, 0.375, 0.9375, 0.375, 0.375, 0.375, 0.4375, 0.375, 0.4375, 0.375, 0.375, 0.375, 0.875, 0.375, 0.9375, 0.375, 0.9375, 0.375, 0.875, 0.375, 0.125, 0.375, 0.1875, 0.375, 0.1875, 0.375, 0.125, 0.375, 0.4375, 0.375, 0.5, 0.375, 0.5, 0.375, 0.4375, 0.375, 0.9375, 0.375, 1.0, 0.375, 1.0, 0.375, 0.9375, 0.375, 0.375, 0.375, 0.4375, 0.375, 0.4375, 0.375, 0.375, 0.375, 0.875, 0.375, 0.9375, 0.375, 0.9375, 0.375, 0.875, 0.375, 0.3125, 0.375, 0.375, 0.375, 0.375, 0.375, 0.3125, 0.375, 0.8125, 0.375, 0.875, 0.375, 0.875, 0.375, 0.8125, 0.375, 0.25, 0.375, 0.3125, 0.375, 0.3125, 0.375, 0.25, 0.375, 0.1875, 0.375, 0.25, 0.375, 0.25, 0.375, 0.1875, 0.375, 0.75, 0.375, 0.8125, 0.375, 0.8125, 0.375, 0.75, 0.375, 0.6875, 0.375, 0.75, 0.375, 0.75, 0.375, 0.6875, 0.375, 0.125, 0.375, 0.1875, 0.375, 0.1875, 0.375, 0.125, 0.375, 0.625, 0.375, 0.6875, 0.375, 0.6875, 0.375, 0.625, 0.375, 0.0625, 0.375, 0.125, 0.375, 0.125, 0.375, 0.0625, 0.375, 0.5625, 0.375, 0.625, 0.375, 0.625, 0.375, 0.5625, 0.375, 0.0, 0.375, 0.0625, 0.375, 0.0625, 0.375, 0.0, 0.375, 0.5625, 0.375, 0.625, 0.375, 0.625, 0.375, 0.5625, 0.375, 0.625, 0.375, 0.6875, 0.375, 0.6875, 0.375, 0.625, 0.375, 0.0625, 0.375, 0.125, 0.375, 0.125, 0.375, 0.0625, 0.375, 0.5625, 0.375, 0.625, 0.375, 0.625, 0.375, 0.5625, 0.375, 0.0, 0.375, 0.0625, 0.375, 0.0625, 0.375, 0.0, 0.375, 0.5, 0.375, 0.5625, 0.375, 0.5625, 0.375, 0.5, 0.375, 0.4375, 0.375, 0.5, 0.375, 0.5, 0.375, 0.4375, 0.375, 0.9375, 0.375, 1.0, 0.375, 1.0, 0.375, 0.9375, 0.375, 0.375, 0.375, 0.4375, 0.375, 0.4375, 0.375, 0.375, 0.375, 0.875, 0.375, 0.9375, 0.375, 0.9375, 0.375, 0.875, 0.375, 0.3125, 0.375, 0.375, 0.375, 0.375, 0.375, 0.3125, 0.375, 0.8125, 0.375, 0.875, 0.375, 0.875, 0.375, 0.8125, 0.375, 0.25, 0.375, 0.3125, 0.375, 0.3125, 0.375, 0.25, 0.375, 0.1875, 0.375, 0.25, 0.375, 0.25, 0.375, 0.1875, 0.375, 0.75, 0.375, 0.8125, 0.375, 0.8125, 0.375, 0.75, 0.375, 0.6875, 0.375, 0.75, 0.375, 0.75, 0.375, 0.6875, 0.375, 0.1875, 0.375, 0.25, 0.375, 0.25, 0.375, 0.1875, 0.375, 0.0, 0.375, 0.0625, 0.375, 0.0625, 0.375, 0.0, 0.375, 0.5, 0.375, 0.5625, 0.375, 0.5625, 0.375, 0.5, 0.375, 0.4375, 0.375, 0.5, 0.375, 0.5, 0.375, 0.4375, 0.375, 0.9375, 0.375, 1.0, 0.375, 1.0, 0.375, 0.9375, 0.375, 0.375, 0.375, 0.4375, 0.375, 0.4375, 0.375, 0.375, 0.375, 0.875, 0.375, 0.9375, 0.375, 0.9375, 0.375, 0.875, 0.375, 0.3125, 0.375, 0.375, 0.375, 0.375, 0.375, 0.3125, 0.375, 0.8125, 0.375, 0.875, 0.375, 0.875, 0.375, 0.8125, 0.375, 0.25, 0.375, 0.3125, 0.375, 0.3125, 0.375, 0.25, 0.375, 0.1875, 0.375, 0.25, 0.375, 0.25, 0.375, 0.1875, 0.375, 0.75, 0.375, 0.8125, 0.375, 0.8125, 0.375, 0.75, 0.375, 0.6875, 0.375, 0.75, 0.375, 0.75, 0.375, 0.6875, 0.375, 0.125, 0.375, 0.1875, 0.375, 0.1875, 0.375, 0.125, 0.375, 0.625, 0.375, 0.6875, 0.375, 0.6875, 0.375, 0.625, 0.375, 0.0625, 0.375, 0.125, 0.375, 0.125, 0.375, 0.0625, 0.375, 0.375, 0.375, 0.4375, 0.375, 0.4375, 0.375, 0.375, 0.375, 0.75, 0.375, 0.8125, 0.375, 0.8125, 0.375, 0.75, 0.375, 0.6875, 0.375, 0.75, 0.375, 0.75, 0.375, 0.6875, 0.375, 0.125, 0.375, 0.1875, 0.375, 0.1875, 0.375, 0.125, 0.375, 0.625, 0.375, 0.6875, 0.375, 0.6875, 0.375, 0.625, 0.375, 0.0625, 0.375, 0.125, 0.375, 0.125, 0.375, 0.0625, 0.375, 0.5625, 0.375, 0.625, 0.375, 0.625, 0.375, 0.5625, 0.375, 0.0, 0.375, 0.0625, 0.375, 0.0625, 0.375, 0.0, 0.375, 0.5, 0.375, 0.5625, 0.375, 0.5625, 0.375, 0.5, 0.375, 0.4375, 0.375, 0.5, 0.375, 0.5, 0.375, 0.4375, 0.375, 0.9375, 0.375, 1.0, 0.375, 1.0, 0.375, 0.9375, 0.375, 0.375, 0.375, 0.4375, 0.375, 0.4375, 0.375, 0.375, 0.375, 0.875, 0.375, 0.9375, 0.375, 0.9375, 0.375, 0.875, 0.375, 0.3125, 0.375, 0.375, 0.375, 0.375, 0.375, 0.3125, 0.375, 0.8125, 0.375, 0.875, 0.375, 0.875, 0.375, 0.8125, 0.375, 0.25, 0.375, 0.3125, 0.375, 0.3125, 0.375, 0.25, 0.375, 0.25, 0.375, 0.3125, 0.375, 0.375, 0.375, 0.4375, 0.375, 0.5, 0.375, 0.5625, 0.375, 0.625, 0.375, 0.6875, 0.375, 0.75, 0.375, 0.8125, 0.375, 0.875, 0.375, 0.9375, 0.375, 1.0, 0.375, 0.0625, 0.375, 0.125, 0.375, 0.1875, 0.375, 0.875, 0.375, 0.9375, 0.375, 0.9375, 0.375, 0.875, 0.375, 0.3125, 0.375, 0.375, 0.375, 0.375, 0.375, 0.3125, 0.375, 0.8125, 0.375, 0.875, 0.375, 0.875, 0.375, 0.8125, 0.375, 0.25, 0.375, 0.3125, 0.375, 0.3125, 0.375, 0.25, 0.375, 0.1875, 0.375, 0.25, 0.375, 0.25, 0.375, 0.1875, 0.375, 0.75, 0.375, 0.8125, 0.375, 0.8125, 0.375, 0.75, 0.375, 0.6875, 0.375, 0.75, 0.375, 0.75, 0.375, 0.6875, 0.375, 0.125, 0.375, 0.1875, 0.375, 0.1875, 0.375, 0.125, 0.375, 0.625, 0.375, 0.6875, 0.375, 0.6875, 0.375, 0.625, 0.375, 0.0625, 0.375, 0.125, 0.375, 0.125, 0.375, 0.0625, 0.375, 0.5625, 0.375, 0.625, 0.375, 0.625, 0.375, 0.5625, 0.375, 0.0, 0.375, 0.0625, 0.375, 0.0625, 0.375, 0.0, 0.375, 0.5, 0.375, 0.5625, 0.375, 0.5625, 0.375, 0.5, 0.375, 0.4375, 0.375, 0.5, 0.375, 0.5, 0.375, 0.4375, 0.375, 0.9375, 0.375, 1.0, 0.375, 1.0, 0.375, 0.9375, 0.4375, 0.0625, 0.5, 0.0625, 0.5, 0.125, 0.4375, 0.125, 0.5, 0.0625, 0.5625, 0.0625, 0.5625, 0.125, 0.5, 0.125, 0.4375, 0.125, 0.5, 0.125, 0.5, 0.1875, 0.4375, 0.1875, 0.5, 0.125, 0.5625, 0.125, 0.5625, 0.1875, 0.5, 0.1875, 0.375, 0.0, 0.4375, 0.0, 0.4375, 0.0625, 0.375, 0.0625, 0.4375, 0.0, 0.5, 0.0, 0.5, 0.0625, 0.4375, 0.0625, 0.5, 0.0, 0.5625, 0.0, 0.5625, 0.0625, 0.5, 0.0625, 0.5625, 0.0, 0.625, 0.0, 0.625, 0.0625, 0.5625, 0.0625, 0.5625, 0.0625, 0.625, 0.0625, 0.625, 0.125, 0.5625, 0.125, 0.5625, 0.125, 0.625, 0.125, 0.625, 0.1875, 0.5625, 0.1875, 0.5625, 0.1875, 0.625, 0.1875, 0.625, 0.25, 0.5625, 0.25, 0.5, 0.1875, 0.5625, 0.1875, 0.5625, 0.25, 0.5, 0.25, 0.4375, 0.1875, 0.5, 0.1875, 0.5, 0.25, 0.4375, 0.25, 0.375, 0.1875, 0.4375, 0.1875, 0.4375, 0.25, 0.375, 0.25, 0.375, 0.125, 0.4375, 0.125, 0.4375, 0.1875, 0.375, 0.1875, 0.375, 0.0625, 0.4375, 0.0625, 0.4375, 0.125, 0.375, 0.125, 0.4375, 0.3125, 0.5, 0.3125, 0.5, 0.375, 0.4375, 0.375, 0.5, 0.3125, 0.5625, 0.3125, 0.5625, 0.375, 0.5, 0.375, 0.4375, 0.375, 0.5, 0.375, 0.5, 0.4375, 0.4375, 0.4375, 0.5, 0.375, 0.5625, 0.375, 0.5625, 0.4375, 0.5, 0.4375, 0.375, 0.25, 0.4375, 0.25, 0.4375, 0.3125, 0.375, 0.3125, 0.4375, 0.25, 0.5, 0.25, 0.5, 0.3125, 0.4375, 0.3125, 0.5, 0.25, 0.5625, 0.25, 0.5625, 0.3125, 0.5, 0.3125, 0.5625, 0.25, 0.625, 0.25, 0.625, 0.3125, 0.5625, 0.3125, 0.5625, 0.3125, 0.625, 0.3125, 0.625, 0.375, 0.5625, 0.375, 0.5625, 0.375, 0.625, 0.375, 0.625, 0.4375, 0.5625, 0.4375, 0.5625, 0.4375, 0.625, 0.4375, 0.625, 0.5, 0.5625, 0.5, 0.5, 0.4375, 0.5625, 0.4375, 0.5625, 0.5, 0.5, 0.5, 0.4375, 0.4375, 0.5, 0.4375, 0.5, 0.5, 0.4375, 0.5, 0.375, 0.4375, 0.4375, 0.4375, 0.4375, 0.5, 0.375, 0.5, 0.375, 0.375, 0.4375, 0.375, 0.4375, 0.4375, 0.375, 0.4375, 0.375, 0.3125, 0.4375, 0.3125, 0.4375, 0.375, 0.375, 0.375, 0.4375, 0.5625, 0.5, 0.5625, 0.5, 0.625, 0.4375, 0.625, 0.5, 0.5625, 0.5625, 0.5625, 0.5625, 0.625, 0.5, 0.625, 0.4375, 0.625, 0.5, 0.625, 0.5, 0.6875, 0.4375, 0.6875, 0.5, 0.625, 0.5625, 0.625, 0.5625, 0.6875, 0.5, 0.6875, 0.375, 0.5, 0.4375, 0.5, 0.4375, 0.5625, 0.375, 0.5625, 0.4375, 0.5, 0.5, 0.5, 0.5, 0.5625, 0.4375, 0.5625, 0.5, 0.5, 0.5625, 0.5, 0.5625, 0.5625, 0.5, 0.5625, 0.5625, 0.5, 0.625, 0.5, 0.625, 0.5625, 0.5625, 0.5625, 0.5625, 0.5625, 0.625, 0.5625, 0.625, 0.625, 0.5625, 0.625, 0.5625, 0.625, 0.625, 0.625, 0.625, 0.6875, 0.5625, 0.6875, 0.5625, 0.6875, 0.625, 0.6875, 0.625, 0.75, 0.5625, 0.75, 0.5, 0.6875, 0.5625, 0.6875, 0.5625, 0.75, 0.5, 0.75, 0.4375, 0.6875, 0.5, 0.6875, 0.5, 0.75, 0.4375, 0.75, 0.375, 0.6875, 0.4375, 0.6875, 0.4375, 0.75, 0.375, 0.75, 0.375, 0.625, 0.4375, 0.625, 0.4375, 0.6875, 0.375, 0.6875, 0.375, 0.5625, 0.4375, 0.5625, 0.4375, 0.625, 0.375, 0.625, 0.4375, 0.8125, 0.5, 0.8125, 0.5, 0.875, 0.4375, 0.875, 0.5, 0.8125, 0.5625, 0.8125, 0.5625, 0.875, 0.5, 0.875, 0.4375, 0.875, 0.5, 0.875, 0.5, 0.9375, 0.4375, 0.9375, 0.5, 0.875, 0.5625, 0.875, 0.5625, 0.9375, 0.5, 0.9375, 0.375, 0.75, 0.4375, 0.75, 0.4375, 0.8125, 0.375, 0.8125, 0.4375, 0.75, 0.5, 0.75, 0.5, 0.8125, 0.4375, 0.8125, 0.5, 0.75, 0.5625, 0.75, 0.5625, 0.8125, 0.5, 0.8125, 0.5625, 0.75, 0.625, 0.75, 0.625, 0.8125, 0.5625, 0.8125, 0.5625, 0.8125, 0.625, 0.8125, 0.625, 0.875, 0.5625, 0.875, 0.5625, 0.875, 0.625, 0.875, 0.625, 0.9375, 0.5625, 0.9375, 0.5625, 0.9375, 0.625, 0.9375, 0.625, 1.0, 0.5625, 1.0, 0.5, 0.9375, 0.5625, 0.9375, 0.5625, 1.0, 0.5, 1.0, 0.4375, 0.9375, 0.5, 0.9375, 0.5, 1.0, 0.4375, 1.0, 0.375, 0.9375, 0.4375, 0.9375, 0.4375, 1.0, 0.375, 1.0, 0.375, 0.875, 0.4375, 0.875, 0.4375, 0.9375, 0.375, 0.9375, 0.375, 0.8125, 0.4375, 0.8125, 0.4375, 0.875, 0.375, 0.875, 0.125, 0.5, 0.1875, 0.5, 0.1875, 0.5625, 0.125, 0.5625, 0.1875, 0.5, 0.25, 0.5, 0.25, 0.5625, 0.1875, 0.5625, 0.25, 0.5, 0.3125, 0.5, 0.3125, 0.5625, 0.25, 0.5625, 0.3125, 0.5, 0.375, 0.5, 0.375, 0.5625, 0.3125, 0.5625, 0.3125, 0.5625, 0.375, 0.5625, 0.375, 0.625, 0.3125, 0.625, 0.3125, 0.625, 0.375, 0.625, 0.375, 0.6875, 0.3125, 0.6875, 0.3125, 0.6875, 0.375, 0.6875, 0.375, 0.75, 0.3125, 0.75, 0.25, 0.6875, 0.3125, 0.6875, 0.3125, 0.75, 0.25, 0.75, 0.1875, 0.6875, 0.25, 0.6875, 0.25, 0.75, 0.1875, 0.75, 0.125, 0.6875, 0.1875, 0.6875, 0.1875, 0.75, 0.125, 0.75, 0.125, 0.625, 0.1875, 0.625, 0.1875, 0.6875, 0.125, 0.6875, 0.125, 0.5625, 0.1875, 0.5625, 0.1875, 0.625, 0.125, 0.625, 0.6875, 0.5625, 0.75, 0.5625, 0.75, 0.625, 0.6875, 0.625, 0.75, 0.5625, 0.8125, 0.5625, 0.8125, 0.625, 0.75, 0.625, 0.625, 0.5, 0.6875, 0.5, 0.6875, 0.5625, 0.625, 0.5625, 0.6875, 0.5, 0.75, 0.5, 0.75, 0.5625, 0.6875, 0.5625, 0.75, 0.5, 0.8125, 0.5, 0.8125, 0.5625, 0.75, 0.5625, 0.8125, 0.5, 0.875, 0.5, 0.875, 0.5625, 0.8125, 0.5625, 0.8125, 0.5625, 0.875, 0.5625, 0.875, 0.625, 0.8125, 0.625, 0.8125, 0.625, 0.875, 0.625, 0.875, 0.6875, 0.8125, 0.6875, 0.8125, 0.6875, 0.875, 0.6875, 0.875, 0.75, 0.8125, 0.75, 0.625, 0.6875, 0.6875, 0.6875, 0.6875, 0.75, 0.625, 0.75, 0.625, 0.625, 0.6875, 0.625, 0.6875, 0.6875, 0.625, 0.6875, 0.625, 0.5625, 0.6875, 0.5625, 0.6875, 0.625, 0.625, 0.625, 0.4375, 0.0625, 0.5, 0.0625, 0.5, 0.125, 0.4375, 0.125, 0.5, 0.0625, 0.5625, 0.0625, 0.5625, 0.125, 0.5, 0.125, 0.4375, 0.125, 0.5, 0.125, 0.5, 0.1875, 0.4375, 0.1875, 0.5, 0.125, 0.5625, 0.125, 0.5625, 0.1875, 0.5, 0.1875, 0.375, 0.0, 0.4375, 0.0, 0.4375, 0.0625, 0.375, 0.0625, 0.4375, 0.0, 0.5, 0.0, 0.5, 0.0625, 0.4375, 0.0625, 0.5, 0.0, 0.5625, 0.0, 0.5625, 0.0625, 0.5, 0.0625, 0.5625, 0.0, 0.625, 0.0, 0.625, 0.0625, 0.5625, 0.0625, 0.5625, 0.0625, 0.625, 0.0625, 0.625, 0.125, 0.5625, 0.125, 0.5625, 0.125, 0.625, 0.125, 0.625, 0.1875, 0.5625, 0.1875, 0.5625, 0.1875, 0.625, 0.1875, 0.625, 0.25, 0.5625, 0.25, 0.5, 0.1875, 0.5625, 0.1875, 0.5625, 0.25, 0.5, 0.25, 0.4375, 0.1875, 0.5, 0.1875, 0.5, 0.25, 0.4375, 0.25, 0.375, 0.1875, 0.4375, 0.1875, 0.4375, 0.25, 0.375, 0.25, 0.375, 0.125, 0.4375, 0.125, 0.4375, 0.1875, 0.375, 0.1875, 0.375, 0.0625, 0.4375, 0.0625, 0.4375, 0.125, 0.375, 0.125, 0.4375, 0.3125, 0.5, 0.3125, 0.5, 0.375, 0.4375, 0.375, 0.5, 0.3125, 0.5625, 0.3125, 0.5625, 0.375, 0.5, 0.375, 0.4375, 0.375, 0.5, 0.375, 0.5, 0.4375, 0.4375, 0.4375, 0.5, 0.375, 0.5625, 0.375, 0.5625, 0.4375, 0.5, 0.4375, 0.375, 0.25, 0.4375, 0.25, 0.4375, 0.3125, 0.375, 0.3125, 0.4375, 0.25, 0.5, 0.25, 0.5, 0.3125, 0.4375, 0.3125, 0.5, 0.25, 0.5625, 0.25, 0.5625, 0.3125, 0.5, 0.3125, 0.5625, 0.25, 0.625, 0.25, 0.625, 0.3125, 0.5625, 0.3125, 0.5625, 0.3125, 0.625, 0.3125, 0.625, 0.375, 0.5625, 0.375, 0.5625, 0.375, 0.625, 0.375, 0.625, 0.4375, 0.5625, 0.4375, 0.5625, 0.4375, 0.625, 0.4375, 0.625, 0.5, 0.5625, 0.5, 0.5, 0.4375, 0.5625, 0.4375, 0.5625, 0.5, 0.5, 0.5, 0.4375, 0.4375, 0.5, 0.4375, 0.5, 0.5, 0.4375, 0.5, 0.375, 0.4375, 0.4375, 0.4375, 0.4375, 0.5, 0.375, 0.5, 0.375, 0.375, 0.4375, 0.375, 0.4375, 0.4375, 0.375, 0.4375, 0.375, 0.3125, 0.4375, 0.3125, 0.4375, 0.375, 0.375, 0.375, 0.4375, 0.5625, 0.5, 0.5625, 0.5, 0.625, 0.4375, 0.625, 0.5, 0.5625, 0.5625, 0.5625, 0.5625, 0.625, 0.5, 0.625, 0.4375, 0.625, 0.5, 0.625, 0.5, 0.6875, 0.4375, 0.6875, 0.5, 0.625, 0.5625, 0.625, 0.5625, 0.6875, 0.5, 0.6875, 0.375, 0.5, 0.4375, 0.5, 0.4375, 0.5625, 0.375, 0.5625, 0.4375, 0.5, 0.5, 0.5, 0.5, 0.5625, 0.4375, 0.5625, 0.5, 0.5, 0.5625, 0.5, 0.5625, 0.5625, 0.5, 0.5625, 0.5625, 0.5, 0.625, 0.5, 0.625, 0.5625, 0.5625, 0.5625, 0.5625, 0.5625, 0.625, 0.5625, 0.625, 0.625, 0.5625, 0.625, 0.5625, 0.625, 0.625, 0.625, 0.625, 0.6875, 0.5625, 0.6875, 0.5625, 0.6875, 0.625, 0.6875, 0.625, 0.75, 0.5625, 0.75, 0.5, 0.6875, 0.5625, 0.6875, 0.5625, 0.75, 0.5, 0.75, 0.4375, 0.6875, 0.5, 0.6875, 0.5, 0.75, 0.4375, 0.75, 0.375, 0.6875, 0.4375, 0.6875, 0.4375, 0.75, 0.375, 0.75, 0.375, 0.625, 0.4375, 0.625, 0.4375, 0.6875, 0.375, 0.6875, 0.375, 0.5625, 0.4375, 0.5625, 0.4375, 0.625, 0.375, 0.625, 0.4375, 0.8125, 0.5, 0.8125, 0.5, 0.875, 0.4375, 0.875, 0.5, 0.8125, 0.5625, 0.8125, 0.5625, 0.875, 0.5, 0.875, 0.4375, 0.875, 0.5, 0.875, 0.5, 0.9375, 0.4375, 0.9375, 0.5, 0.875, 0.5625, 0.875, 0.5625, 0.9375, 0.5, 0.9375, 0.375, 0.75, 0.4375, 0.75, 0.4375, 0.8125, 0.375, 0.8125, 0.4375, 0.75, 0.5, 0.75, 0.5, 0.8125, 0.4375, 0.8125, 0.5, 0.75, 0.5625, 0.75, 0.5625, 0.8125, 0.5, 0.8125, 0.5625, 0.75, 0.625, 0.75, 0.625, 0.8125, 0.5625, 0.8125, 0.5625, 0.8125, 0.625, 0.8125, 0.625, 0.875, 0.5625, 0.875, 0.5625, 0.875, 0.625, 0.875, 0.625, 0.9375, 0.5625, 0.9375, 0.5625, 0.9375, 0.625, 0.9375, 0.625, 1.0, 0.5625, 1.0, 0.5, 0.9375, 0.5625, 0.9375, 0.5625, 1.0, 0.5, 1.0, 0.4375, 0.9375, 0.5, 0.9375, 0.5, 1.0, 0.4375, 1.0, 0.375, 0.9375, 0.4375, 0.9375, 0.4375, 1.0, 0.375, 1.0, 0.375, 0.875, 0.4375, 0.875, 0.4375, 0.9375, 0.375, 0.9375, 0.375, 0.8125, 0.4375, 0.8125, 0.4375, 0.875, 0.375, 0.875, 0.125, 0.5, 0.1875, 0.5, 0.1875, 0.5625, 0.125, 0.5625, 0.1875, 0.5, 0.25, 0.5, 0.25, 0.5625, 0.1875, 0.5625, 0.25, 0.5, 0.3125, 0.5, 0.3125, 0.5625, 0.25, 0.5625, 0.3125, 0.5, 0.375, 0.5, 0.375, 0.5625, 0.3125, 0.5625, 0.3125, 0.5625, 0.375, 0.5625, 0.375, 0.625, 0.3125, 0.625, 0.3125, 0.625, 0.375, 0.625, 0.375, 0.6875, 0.3125, 0.6875, 0.3125, 0.6875, 0.375, 0.6875, 0.375, 0.75, 0.3125, 0.75, 0.25, 0.6875, 0.3125, 0.6875, 0.3125, 0.75, 0.25, 0.75, 0.1875, 0.6875, 0.25, 0.6875, 0.25, 0.75, 0.1875, 0.75, 0.125, 0.6875, 0.1875, 0.6875, 0.1875, 0.75, 0.125, 0.75, 0.125, 0.625, 0.1875, 0.625, 0.1875, 0.6875, 0.125, 0.6875, 0.125, 0.5625, 0.1875, 0.5625, 0.1875, 0.625, 0.125, 0.625, 0.1875, 0.6875, 0.1875, 0.625, 0.1875, 0.625, 0.1875, 0.5625, 0.1875, 0.625, 0.1875, 0.5625, 0.1875, 0.6875, 0.1875, 0.625, 0.1875, 0.5625, 0.25, 0.5625, 0.25, 0.6875, 0.1875, 0.6875, 0.25, 0.5625, 0.3125, 0.5625, 0.3125, 0.6875, 0.25, 0.6875, 0.3125, 0.5625, 0.3125, 0.625, 0.3125, 0.625, 0.3125, 0.6875, 0.3125, 0.625, 0.3125, 0.6875, 0.3125, 0.5625, 0.3125, 0.625, 0.3125, 0.6875, 0.25, 0.6875, 0.25, 0.5625, 0.3125, 0.5625, 0.25, 0.6875, 0.1875, 0.6875, 0.1875, 0.5625, 0.25, 0.5625, 0.625, 0.9375, 0.625, 0.875, 0.0, 0.0, 0.5625, 0.25, 0.625, 0.875, 0.625, 0.8125, 0.0, 0.0, 0.0, 0.0, 0.6875, 0.75, 0.6875, 0.6875, 0.5938, 0.4375, 0.5625, 0.4375, 0.6875, 0.6875, 0.6875, 0.625, 0.625, 0.4401, 0.5938, 0.4375, 0.6875, 0.625, 0.75, 0.625, 0.75, 0.5, 0.6849, 0.5, 0.75, 0.625, 0.8125, 0.625, 0.8125, 0.5, 0.75, 0.5, 0.8125, 0.625, 0.8125, 0.6875, 0.9045, 0.4996, 0.8125, 0.5, 0.8125, 0.6875, 0.8125, 0.75, 0.5625, 0.25, 0.615, 0.2521, 0.625, 0.5625, 0.625, 0.5, 0.625, 0.5, 0.625, 0.5625, 0.625, 1.0, 0.625, 0.9375, 0.625, 0.9375, 0.625, 1.0, 0.625, 0.1875, 0.625, 0.125, 0.625, 0.125, 0.625, 0.1875, 0.625, 0.625, 0.625, 0.5625, 0.625, 0.5625, 0.625, 0.625, 0.625, 0.25, 0.625, 0.1875, 0.625, 0.1875, 0.625, 0.25, 0.625, 0.6875, 0.625, 0.625, 0.625, 0.625, 0.625, 0.6875, 0.625, 0.3125, 0.625, 0.25, 0.625, 0.25, 0.625, 0.3125, 0.625, 0.75, 0.625, 0.6875, 0.625, 0.6875, 0.625, 0.75, 0.625, 0.375, 0.625, 0.3125, 0.625, 0.3125, 0.625, 0.375, 0.625, 0.8125, 0.625, 0.75, 0.625, 0.75, 0.625, 0.8125, 0.625, 0.4375, 0.625, 0.375, 0.625, 0.375, 0.625, 0.4375, 0.625, 0.875, 0.625, 0.8125, 0.625, 0.8125, 0.625, 0.875, 0.625, 0.0625, 0.625, 0.0, 0.625, 0.0, 0.625, 0.0625, 0.625, 0.5, 0.625, 0.4375, 0.625, 0.4375, 0.625, 0.5, 0.625, 0.9375, 0.625, 0.875, 0.625, 0.875, 0.625, 0.9375, 0.625, 0.125, 0.625, 0.0625, 0.625, 0.0625, 0.625, 0.125, 0.625, 0.125, 0.625, 0.0625, 0.625, 0.0625, 0.625, 0.125, 0.625, 0.9375, 0.625, 0.875, 0.625, 0.875, 0.625, 0.9375, 0.625, 0.5, 0.625, 0.4375, 0.625, 0.4375, 0.625, 0.5, 0.625, 0.0625, 0.625, 0.0, 0.625, 0.0, 0.625, 0.0625, 0.625, 0.875, 0.625, 0.8125, 0.625, 0.8125, 0.625, 0.875, 0.625, 0.4375, 0.625, 0.375, 0.625, 0.375, 0.625, 0.4375, 0.625, 0.8125, 0.625, 0.75, 0.625, 0.75, 0.625, 0.8125, 0.625, 0.375, 0.625, 0.3125, 0.625, 0.3125, 0.625, 0.375, 0.625, 0.75, 0.625, 0.6875, 0.625, 0.6875, 0.625, 0.75, 0.625, 0.3125, 0.625, 0.25, 0.625, 0.25, 0.625, 0.3125, 0.625, 0.6875, 0.625, 0.625, 0.625, 0.625, 0.625, 0.6875, 0.625, 0.25, 0.625, 0.1875, 0.625, 0.1875, 0.625, 0.25, 0.625, 0.625, 0.625, 0.5625, 0.625, 0.5625, 0.625, 0.625, 0.625, 0.1875, 0.625, 0.125, 0.625, 0.125, 0.625, 0.1875, 0.625, 1.0, 0.625, 0.9375, 0.625, 0.9375, 0.625, 1.0, 0.625, 0.5625, 0.625, 0.5, 0.625, 0.5, 0.625, 0.5625, 0.5483, 0.1667, 0.625, 0.1667, 0.625, 0.25, 0.5483, 0.25, 0.5483, 0.25, 0.625, 0.25, 0.625, 0.5, 0.5483, 0.5, 0.5483, 0.6667, 0.625, 0.6667, 0.625, 0.75, 0.5483, 0.75, 0.5483, 0.75, 0.625, 0.75, 0.625, 1.0, 0.5483, 1.0, 0.375, 0.75, 0.375, 1.0, 0.375, 1.0, 0.375, 0.75, 0.375, 0.75, 0.4649, 0.75, 0.4649, 1.0, 0.375, 1.0, 0.4649, 0.75, 0.5483, 0.75, 0.5483, 1.0, 0.4649, 1.0, 0.375, 0.6667, 0.4649, 0.6667, 0.4649, 0.75, 0.375, 0.75, 0.4649, 0.6667, 0.5483, 0.6667, 0.5483, 0.75, 0.4649, 0.75, 0.5483, 0.25, 0.5483, 0.5, 0.5483, 0.5, 0.5483, 0.25, 0.375, 0.1667, 0.4649, 0.1667, 0.4649, 0.25, 0.375, 0.25, 0.4649, 0.1667, 0.5483, 0.1667, 0.5483, 0.25, 0.4649, 0.25, 0.4649, 0.0, 0.5483, 0.0, 0.5483, 0.08333, 0.4649, 0.08333, 0.4649, 0.08333, 0.5483, 0.08333, 0.5483, 0.1667, 0.4649, 0.1667, 0.375, 0.0, 0.4649, 0.0, 0.4649, 0.08333, 0.375, 0.08333, 0.375, 0.08333, 0.4649, 0.08333, 0.4649, 0.1667, 0.375, 0.1667, 0.4649, 0.5, 0.5483, 0.5, 0.5483, 0.5833, 0.4649, 0.5833, 0.4649, 0.5833, 0.5483, 0.5833, 0.5483, 0.6667, 0.4649, 0.6667, 0.375, 0.5, 0.4649, 0.5, 0.4649, 0.5833, 0.375, 0.5833, 0.375, 0.5833, 0.4649, 0.5833, 0.4649, 0.6667, 0.375, 0.6667, 0.375, 0.5833, 0.125, 0.5833, 0.125, 0.5833, 0.375, 0.5833, 0.125, 0.5833, 0.375, 0.5833, 0.375, 0.5833, 0.125, 0.5833, 0.5483, 0.5, 0.625, 0.5, 0.625, 0.5833, 0.5483, 0.5833, 0.5483, 0.5833, 0.625, 0.5833, 0.625, 0.6667, 0.5483, 0.6667, 0.5483, 0.0, 0.625, 0.0, 0.625, 0.08333, 0.5483, 0.08333, 0.5483, 0.08333, 0.625, 0.08333, 0.625, 0.1667, 0.5483, 0.1667, 0.125, 0.6667, 0.375, 0.6667, 0.375, 0.6667, 0.125, 0.6667, 0.375, 0.6667, 0.375, 0.75, 0.375, 0.75, 0.375, 0.6667, 0.375, 0.0, 0.375, 0.08333, 0.375, 0.08333, 0.375, 0.0, 0.125, 0.6667, 0.375, 0.6667, 0.375, 0.6667, 0.125, 0.6667, 0.375, 0.6667, 0.375, 0.75, 0.375, 0.75, 0.375, 0.6667, 0.375, 0.75, 0.375, 1.0, 0.375, 1.0, 0.375, 0.75, 0.375, 0.6667, 0.375, 0.75, 0.375, 0.75, 0.375, 0.6667, 0.375, 0.0, 0.375, 0.08333, 0.375, 0.08333, 0.375, 0.0, 0.375, 0.0, 0.375, 0.08333, 0.375, 0.08333, 0.375, 0.0, 0.375, 0.0, 0.375, 0.08333, 0.375, 0.08333, 0.375, 0.0, 0.125, 0.6667, 0.375, 0.6667, 0.375, 0.6667, 0.125, 0.6667, 0.375, 0.75, 0.375, 1.0, 0.375, 1.0, 0.375, 0.75, 0.125, 0.6667, 0.375, 0.6667, 0.375, 0.75, 0.125, 0.75, 0.125, 0.6667, 0.375, 0.6667, 0.375, 0.6667, 0.125, 0.6667, 0.375, 0.75, 0.375, 1.0, 0.375, 1.0, 0.375, 0.75, 0.375, 0.6667, 0.375, 0.75, 0.375, 0.75, 0.375, 0.6667, 0.125, 0.5833, 0.375, 0.5833, 0.375, 0.5833, 0.125, 0.5833, 0.375, 0.5833, 0.375, 0.6667, 0.375, 0.6667, 0.375, 0.5833, 0.375, 0.6667, 0.125, 0.6667, 0.125, 0.6667, 0.375, 0.6667, 0.375, 0.08333, 0.375, 0.1667, 0.375, 0.1667, 0.375, 0.08333, 0.375, 0.6667, 0.125, 0.6667, 0.125, 0.6667, 0.375, 0.6667, 0.375, 0.08333, 0.375, 0.1667, 0.375, 0.1667, 0.375, 0.08333, 0.375, 0.6667, 0.125, 0.6667, 0.125, 0.6667, 0.375, 0.6667, 0.375, 0.5833, 0.375, 0.6667, 0.375, 0.6667, 0.375, 0.5833, 0.375, 0.5833, 0.375, 0.6667, 0.375, 0.6667, 0.375, 0.5833, 0.375, 0.5833, 0.375, 0.6667, 0.375, 0.6667, 0.375, 0.5833, 0.125, 0.5833, 0.375, 0.5833, 0.375, 0.5833, 0.125, 0.5833, 0.375, 0.08333, 0.375, 0.1667, 0.375, 0.1667, 0.375, 0.08333, 0.125, 0.5833, 0.375, 0.5833, 0.375, 0.6667, 0.125, 0.6667, 0.125, 0.5833, 0.375, 0.5833, 0.375, 0.5833, 0.125, 0.5833, 0.375, 0.08333, 0.375, 0.1667, 0.375, 0.1667, 0.375, 0.08333, 0.375, 0.6667, 0.125, 0.6667, 0.125, 0.6667, 0.375, 0.6667, 0.375, 0.1667, 0.375, 0.25, 0.375, 0.25, 0.375, 0.1667, 0.375, 0.1667, 0.375, 0.25, 0.375, 0.25, 0.375, 0.1667, 0.375, 0.25, 0.375, 0.5, 0.375, 0.5, 0.375, 0.25, 0.375, 0.5, 0.375, 0.5833, 0.375, 0.5833, 0.375, 0.5, 0.375, 0.5833, 0.125, 0.5833, 0.125, 0.5833, 0.375, 0.5833, 0.375, 0.25, 0.375, 0.5, 0.375, 0.5, 0.375, 0.25, 0.375, 0.5833, 0.125, 0.5833, 0.125, 0.5833, 0.375, 0.5833, 0.375, 0.5, 0.375, 0.5833, 0.375, 0.5833, 0.375, 0.5, 0.375, 0.1667, 0.375, 0.25, 0.375, 0.25, 0.375, 0.1667, 0.375, 0.5, 0.375, 0.5833, 0.375, 0.5833, 0.375, 0.5, 0.375, 0.1667, 0.375, 0.25, 0.375, 0.25, 0.375, 0.1667, 0.375, 0.25, 0.375, 0.5, 0.375, 0.5, 0.375, 0.25, 0.125, 0.5, 0.375, 0.5, 0.375, 0.5833, 0.125, 0.5833, 0.375, 0.25, 0.375, 0.5, 0.375, 0.5, 0.375, 0.25, 0.375, 0.5833, 0.125, 0.5833, 0.125, 0.5833, 0.375, 0.5833, 0.375, 0.5, 0.375, 0.5833, 0.375, 0.5833, 0.375, 0.5, 0.5483, 0.25, 0.5483, 0.5, 0.5483, 0.5, 0.5483, 0.25, 0.5483, 0.5, 0.4649, 0.5, 0.4649, 0.5, 0.5483, 0.5, 0.4649, 0.25, 0.5483, 0.25, 0.5483, 0.25, 0.4649, 0.25, 0.4649, 0.5, 0.4649, 0.25, 0.4649, 0.25, 0.4649, 0.5, 0.5483, 0.5, 0.4649, 0.5, 0.4649, 0.5, 0.5483, 0.5, 0.4649, 0.5, 0.4649, 0.25, 0.4649, 0.25, 0.4649, 0.5, 0.4649, 0.25, 0.5483, 0.25, 0.5483, 0.25, 0.4649, 0.25, 0.5483, 0.25, 0.5483, 0.5, 0.5483, 0.5, 0.5483, 0.25, 0.4649, 0.25, 0.5483, 0.25, 0.5483, 0.25, 0.4649, 0.25, 0.5483, 0.25, 0.5483, 0.5, 0.5483, 0.5, 0.5483, 0.25, 0.5483, 0.5, 0.4649, 0.5, 0.4649, 0.5, 0.5483, 0.5, 0.4649, 0.25, 0.5483, 0.25, 0.5483, 0.5, 0.4649, 0.5, 0.5483, 0.5, 0.4649, 0.5, 0.4649, 0.5, 0.5483, 0.5, 0.4649, 0.5, 0.4649, 0.25, 0.4649, 0.25, 0.4649, 0.5, 0.4649, 0.25, 0.5483, 0.25, 0.5483, 0.25, 0.4649, 0.25, 0.375, 0.5, 0.4649, 0.5, 0.4649, 0.5, 0.375, 0.5, 0.375, 0.25, 0.4649, 0.25, 0.4649, 0.5, 0.625, 0.0, 0.625, 0.125, 0.625, 0.0625, 0.625, 0.08333, 0.625, 0.125, 0.625, 0.0, 0.625, 0.08333, 0.625, 0.25, 0.625, 0.1875, 0.625, 0.1667, 0.625, 0.25, 0.625, 0.08333, 0.625, 0.1667, 0.625, 0.375, 0.625, 0.3125, 0.625, 0.25, 0.625, 0.375, 0.625, 0.1667, 0.625, 0.25, 0.625, 0.5, 0.625, 0.4375, 0.625, 0.25, 0.625, 0.5625, 0.625, 0.5, 0.625, 0.5, 0.625, 0.625, 0.625, 0.5625, 0.625, 0.5833, 0.625, 0.75, 0.625, 0.6875, 0.625, 0.6667, 0.625, 0.75, 0.625, 0.5833, 0.625, 0.6667, 0.625, 0.875, 0.625, 0.8125, 0.625, 0.75, 0.625, 0.875, 0.625, 0.6667, 0.625, 0.75, 0.625, 1.0, 0.625, 0.9375, 0.625, 0.625, 0.625, 0.5, 0.625, 0.5833, 0.625, 0.08333, 0.625, 0.1875, 0.625, 0.125, 0.625, 0.1667, 0.625, 0.3125, 0.625, 0.25, 0.625, 0.25, 0.625, 0.4375, 0.625, 0.375, 0.625, 0.25, 0.625, 0.5, 0.625, 0.5625, 0.625, 0.6875, 0.625, 0.625, 0.625, 0.5833, 0.625, 0.6667, 0.625, 0.8125, 0.625, 0.75, 0.625, 0.75, 0.625, 0.9375, 0.625, 0.875, 0.625, 1.0, 0.625, 0.0625, 0.625, 0.0, 0.625, 1.0, 0.625, 1.0, 0.625, 0.9375])
me_mesh.update()

# ---- objects
ob_head = bpy.data.objects.new('head', me_mesh)
ob_body_ref_x = bpy.data.objects.new('BODY_REF_X', None)
ob_body_ref_y = bpy.data.objects.new('BODY_REF_Y', None)

# ---- transforms, parenting, visibility, modifiers, constraints
ob_head.location = (0.0, 0.0, 3.785)
ob_head.scale = (0.2736, 0.2198, 0.2198)
_m = ob_head.modifiers.new('Mirror', 'MIRROR')
_m.use_axis = (False, True, False)
_m.use_clip = True
ob_body_ref_x.location = (-2.998, 0.8992, 2.109)
ob_body_ref_x.rotation_euler = (1.571, -0.0, 1.571)
ob_body_ref_x.empty_display_type = 'IMAGE'
ob_body_ref_x.empty_display_size = 5.0
ob_body_ref_x.show_empty_image_perspective = False
ob_body_ref_y.location = (1.262, -4.24, 2.098)
ob_body_ref_y.rotation_euler = (1.571, -0.0, 3.142)
ob_body_ref_y.empty_display_type = 'IMAGE'
ob_body_ref_y.empty_display_size = 5.0
ob_body_ref_y.show_empty_image_perspective = False

# ---- collection membership
col_meshes.objects.link(ob_head)
col_refs.objects.link(ob_body_ref_x)
col_refs.objects.link(ob_body_ref_y)

# ---- scene / render settings (as saved in the file)
scene.frame_start = 1; scene.frame_end = 250; scene.frame_set(2)
scene.render.engine = 'BLENDER_EEVEE_NEXT'
scene.cycles.sampling_pattern = 'TABULATED_SOBOL'
bpy.context.view_layer.update()

# ---- added for rendering (the .blend has no active camera and no usable light): camera, sun
cam_auto = bpy.data.cameras.new('AutoCamera')
cam_auto.lens = 50.0
cam_auto.sensor_width = 36.0
cam_auto.clip_end = 1000.0
ob_auto_camera = bpy.data.objects.new('AutoCamera', cam_auto)
scene.collection.objects.link(ob_auto_camera)
ob_auto_camera.location = (4.29877, -5.11002, 5.42421)
ob_auto_camera.rotation_euler = (1.09748, -7.21219e-08, 0.694738)
scene.camera = ob_auto_camera
light_auto_sun = bpy.data.lights.new('AutoSun', 'SUN')
light_auto_sun.energy = 3.0
light_auto_sun.angle = 0.0523599
ob_auto_sun = bpy.data.objects.new('AutoSun', light_auto_sun)
scene.collection.objects.link(ob_auto_sun)
ob_auto_sun.rotation_euler = (0.872665, 0.174533, 0.523599)
bpy.context.view_layer.update()
